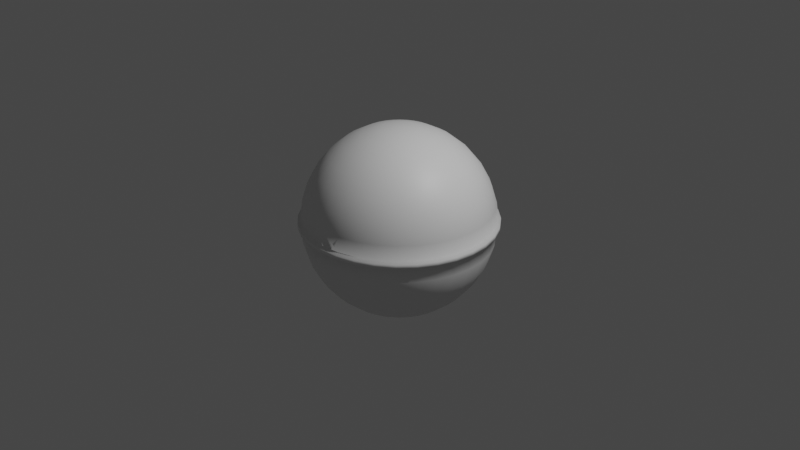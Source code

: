 # Source: bath-bomb.blend  (saved by Blender 3.1.7; exported with 4.5.12 LTS)
import bpy
from mathutils import Matrix  # noqa: F401  (used for matrix-valued properties, if any)

bpy.ops.wm.read_factory_settings(use_empty=True)
scene = bpy.context.scene
scene.name = 'Scene'

# ---- collections
col_collection = bpy.data.collections.new('Collection'); scene.collection.children.link(col_collection)

# ---- materials (node trees are filled in below, after node groups)
mat_bathbombmaterial = bpy.data.materials.new('bathBombMaterial')
mat_bathbombmaterial.use_transparent_shadow = False

# ---- material node trees
mat_bathbombmaterial.use_nodes = True; mat_bathbombmaterial.node_tree.nodes.clear()
_N = mat_bathbombmaterial.node_tree.nodes; _L = mat_bathbombmaterial.node_tree.links
n0 = _N.new('ShaderNodeBsdfPrincipled'); n0.name = 'Principled BSDF'; n0.location = (10, 300)
n0.distribution = 'GGX'
n0.subsurface_method = 'RANDOM_WALK_SKIN'
n0.inputs[3].default_value = 1.45
n0.inputs[27].default_value = (0.0, 0.0, 0.0, 1.0)
n0.inputs[28].default_value = 1.0
n1 = _N.new('ShaderNodeOutputMaterial'); n1.name = 'Material Output'; n1.location = (300, 300)
_L.new(n0.outputs[0], n1.inputs[0])
n1.is_active_output = True

# ---- world
world_world = bpy.data.worlds.new('World'); scene.world = world_world
world_world.use_nodes = True; world_world.node_tree.nodes.clear()
_N = world_world.node_tree.nodes; _L = world_world.node_tree.links
n0 = _N.new('ShaderNodeOutputWorld'); n0.name = 'World Output'; n0.location = (300, 300)
n1 = _N.new('ShaderNodeBackground'); n1.name = 'Background'; n1.location = (10, 300)
n1.inputs[0].default_value = (0.05088, 0.05088, 0.05088, 1.0)
_L.new(n1.outputs[0], n0.inputs[0])
n0.is_active_output = True
world_world.color = (0.05088, 0.05088, 0.05088)
world_world.use_sun_shadow = False
world_world.sun_shadow_jitter_overblur = 0.0

# ---- cameras
cam_camera = bpy.data.cameras.new('Camera')
cam_camera.clip_end = 100.0
cam_camera.ortho_scale = 7.314

# ---- lights
light_light = bpy.data.lights.new('Light', 'POINT')
light_light.transmission_factor = 0.0
light_light.energy = 1000.0
light_light.shadow_soft_size = 0.1
light_light.shadow_maximum_resolution = 0.006
light_light.use_absolute_resolution = True

# ---- meshes
me_sphere = bpy.data.meshes.new('Sphere')
me_sphere.from_pydata([(0.0, 0.1951, 0.9808), (0.0, 0.3827, 0.9239), (0.0, 0.5556, 0.8315), (0.0, 0.7071, 0.7071), (0.0, 0.8315, 0.5556), (0.0, 0.9239, 0.3827), (0.0, 0.9808, 0.1951), (0.0, 0.8315, -0.5556), (0.0, 0.7071, -0.7071), (0.0, 0.5556, -0.8315), (0.03806, 0.1913, 0.9808), (0.07466, 0.3753, 0.9239), (0.1084, 0.5449, 0.8315), (0.1379, 0.6935, 0.7071), (0.1622, 0.8155, 0.5556), (0.1802, 0.9061, 0.3827), (0.1913, 0.9619, 0.1951), (0.1913, 0.9619, -0.1951), (0.1802, 0.9061, -0.3827), (0.1622, 0.8155, -0.5556), (0.1379, 0.6935, -0.7071), (0.1084, 0.5449, -0.8315), (0.07466, 0.3753, -0.9239), (0.03806, 0.1913, -0.9808), (0.07466, 0.1802, 0.9808), (0.1464, 0.3536, 0.9239), (0.2126, 0.5133, 0.8315), (0.2706, 0.6533, 0.7071), (0.3182, 0.7682, 0.5556), (0.3536, 0.8536, 0.3827), (0.3753, 0.9061, 0.1951), (0.3753, 0.9061, -0.1951), (0.3536, 0.8536, -0.3827), (0.3182, 0.7682, -0.5556), (0.2706, 0.6533, -0.7071), (0.2126, 0.5133, -0.8315), (0.1464, 0.3536, -0.9239), (0.07466, 0.1802, -0.9808), (0.1084, 0.1622, 0.9808), (0.2126, 0.3182, 0.9239), (0.3087, 0.4619, 0.8315), (0.3928, 0.5879, 0.7071), (0.4619, 0.6913, 0.5556), (0.5133, 0.7682, 0.3827), (0.5449, 0.8155, 0.1951), (0.5449, 0.8155, -0.1951), (0.5133, 0.7682, -0.3827), (0.4619, 0.6913, -0.5556), (0.3928, 0.5879, -0.7071), (0.3087, 0.4619, -0.8315), (0.2126, 0.3182, -0.9239), (0.1084, 0.1622, -0.9808), (0.1379, 0.1379, 0.9808), (0.2706, 0.2706, 0.9239), (0.3928, 0.3928, 0.8315), (0.5, 0.5, 0.7071), (0.5879, 0.5879, 0.5556), (0.6533, 0.6533, 0.3827), (0.6935, 0.6935, 0.1951), (0.6935, 0.6935, -0.1951), (0.6533, 0.6533, -0.3827), (0.5879, 0.5879, -0.5556), (0.5, 0.5, -0.7071), (0.3928, 0.3928, -0.8315), (0.2706, 0.2706, -0.9239), (0.1379, 0.1379, -0.9808), (0.1622, 0.1084, 0.9808), (0.3182, 0.2126, 0.9239), (0.4619, 0.3087, 0.8315), (0.5879, 0.3928, 0.7071), (0.6913, 0.4619, 0.5556), (0.7682, 0.5133, 0.3827), (0.8155, 0.5449, 0.1951), (0.8155, 0.5449, -0.1951), (0.7682, 0.5133, -0.3827), (0.6913, 0.4619, -0.5556), (0.5879, 0.3928, -0.7071), (0.4619, 0.3087, -0.8315), (0.3182, 0.2126, -0.9239), (0.1622, 0.1084, -0.9808), (0.1802, 0.07466, 0.9808), (0.3536, 0.1464, 0.9239), (0.5133, 0.2126, 0.8315), (0.6533, 0.2706, 0.7071), (0.7682, 0.3182, 0.5556), (0.8536, 0.3536, 0.3827), (0.9061, 0.3753, 0.1951), (0.9061, 0.3753, -0.1951), (0.8536, 0.3536, -0.3827), (0.7682, 0.3182, -0.5556), (0.6533, 0.2706, -0.7071), (0.5133, 0.2126, -0.8315), (0.3536, 0.1464, -0.9239), (0.1802, 0.07466, -0.9808), (0.1913, 0.03806, 0.9808), (0.3753, 0.07466, 0.9239), (0.5449, 0.1084, 0.8315), (0.6935, 0.1379, 0.7071), (0.8155, 0.1622, 0.5556), (0.9061, 0.1802, 0.3827), (0.9619, 0.1913, 0.1951), (0.9619, 0.1913, -0.1951), (0.9061, 0.1802, -0.3827), (0.8155, 0.1622, -0.5556), (0.6935, 0.1379, -0.7071), (0.5449, 0.1084, -0.8315), (0.3753, 0.07466, -0.9239), (0.1913, 0.03806, -0.9808), (0.1951, -6.874e-08, 0.9808), (0.3827, -1.209e-07, 0.9239), (0.5556, -1.134e-07, 0.8315), (0.7071, -4.638e-08, 0.7071), (0.8315, -9.109e-08, 0.5556), (0.9239, -1.658e-08, 0.3827), (0.9808, -9.109e-08, 0.1951), (0.9808, -9.109e-08, -0.1951), (0.9239, -1.507e-07, -0.3827), (0.8315, -1.06e-07, -0.5556), (0.7071, -4.638e-08, -0.7071), (0.5556, -1.134e-07, -0.8315), (0.3827, -9.854e-08, -0.9239), (0.1951, -7.619e-08, -0.9808), (0.1913, -0.03806, 0.9808), (0.3753, -0.07466, 0.9239), (0.5449, -0.1084, 0.8315), (0.6935, -0.1379, 0.7071), (0.8155, -0.1622, 0.5556), (0.9061, -0.1802, 0.3827), (0.9619, -0.1913, 0.1951), (0.9619, -0.1913, -0.1951), (0.9061, -0.1802, -0.3827), (0.8155, -0.1622, -0.5556), (0.6935, -0.1379, -0.7071), (0.5449, -0.1084, -0.8315), (0.3753, -0.07466, -0.9239), (0.1913, -0.03806, -0.9808), (0.1802, -0.07466, 0.9808), (0.3536, -0.1464, 0.9239), (0.5133, -0.2126, 0.8315), (0.6533, -0.2706, 0.7071), (0.7682, -0.3182, 0.5556), (0.8536, -0.3536, 0.3827), (0.9061, -0.3753, 0.1951), (0.9061, -0.3753, -0.1951), (0.8536, -0.3536, -0.3827), (0.7682, -0.3182, -0.5556), (0.6533, -0.2706, -0.7071), (0.5133, -0.2126, -0.8315), (0.3536, -0.1464, -0.9239), (0.1802, -0.07466, -0.9808), (0.1622, -0.1084, 0.9808), (0.3182, -0.2126, 0.9239), (0.4619, -0.3087, 0.8315), (0.5879, -0.3928, 0.7071), (0.6913, -0.4619, 0.5556), (0.7682, -0.5133, 0.3827), (0.8155, -0.5449, 0.1951), (0.8155, -0.5449, -0.1951), (0.7682, -0.5133, -0.3827), (0.6913, -0.4619, -0.5556), (0.5879, -0.3928, -0.7071), (0.4619, -0.3087, -0.8315), (0.3182, -0.2126, -0.9239), (0.1622, -0.1084, -0.9808), (0.1379, -0.1379, 0.9808), (0.2706, -0.2706, 0.9239), (0.3928, -0.3928, 0.8315), (0.5, -0.5, 0.7071), (0.5879, -0.5879, 0.5556), (0.6533, -0.6533, 0.3827), (0.6935, -0.6935, 0.1951), (0.6935, -0.6935, -0.1951), (0.6533, -0.6533, -0.3827), (0.5879, -0.5879, -0.5556), (0.5, -0.5, -0.7071), (0.3928, -0.3928, -0.8315), (0.2706, -0.2706, -0.9239), (0.1379, -0.1379, -0.9808), (0.1084, -0.1622, 0.9808), (0.2126, -0.3182, 0.9239), (0.3087, -0.4619, 0.8315), (0.3928, -0.5879, 0.7071), (0.4619, -0.6913, 0.5556), (0.5133, -0.7682, 0.3827), (0.5449, -0.8155, 0.1951), (0.5449, -0.8155, -0.1951), (0.5133, -0.7682, -0.3827), (0.4619, -0.6913, -0.5556), (0.3928, -0.5879, -0.7071), (0.3087, -0.4619, -0.8315), (0.2126, -0.3182, -0.9239), (0.1084, -0.1622, -0.9808), (0.07466, -0.1802, 0.9808), (0.1464, -0.3536, 0.9239), (0.2126, -0.5133, 0.8315), (0.2706, -0.6533, 0.7071), (0.3182, -0.7682, 0.5556), (0.3536, -0.8536, 0.3827), (0.3753, -0.9061, 0.1951), (0.3753, -0.9061, -0.1951), (0.3536, -0.8536, -0.3827), (0.3182, -0.7682, -0.5556), (0.2706, -0.6533, -0.7071), (0.2126, -0.5133, -0.8315), (0.1464, -0.3536, -0.9239), (0.07466, -0.1802, -0.9808), (0.03806, -0.1913, 0.9808), (0.07466, -0.3753, 0.9239), (0.1084, -0.5449, 0.8315), (0.1379, -0.6935, 0.7071), (0.1622, -0.8155, 0.5556), (0.1802, -0.9061, 0.3827), (0.1913, -0.9619, 0.1951), (0.1913, -0.9619, -0.1951), (0.1802, -0.9061, -0.3827), (0.1622, -0.8155, -0.5556), (0.1379, -0.6935, -0.7071), (0.1084, -0.5449, -0.8315), (0.07466, -0.3753, -0.9239), (0.03806, -0.1913, -0.9808), (2.154e-09, -0.1951, 0.9808), (-2.765e-08, -0.3827, 0.9239), (-6.49e-08, -0.5556, 0.8315), (4.686e-08, -0.7071, 0.7071), (-1.275e-08, -0.8315, 0.5556), (1.706e-08, -0.9239, 0.3827), (-7.235e-08, -0.9808, 0.1951), (-7.235e-08, -0.9808, -0.1951), (-1.171e-07, -0.9239, -0.3827), (-4.255e-08, -0.8315, -0.5556), (4.686e-08, -0.7071, -0.7071), (-6.49e-08, -0.5556, -0.8315), (2.154e-09, -0.3827, -0.9239), (-1.571e-09, -0.1951, -0.9808), (-0.03806, -0.1913, 0.9808), (-0.07466, -0.3753, 0.9239), (-0.1084, -0.5449, 0.8315), (-0.1379, -0.6935, 0.7071), (-0.1622, -0.8155, 0.5556), (-0.1802, -0.9061, 0.3827), (-0.1913, -0.9619, 0.1951), (-0.1913, -0.9619, -0.1951), (-0.1802, -0.9061, -0.3827), (-0.1622, -0.8155, -0.5556), (-0.1379, -0.6935, -0.7071), (-0.1084, -0.5449, -0.8315), (-0.07466, -0.3753, -0.9239), (-0.03806, -0.1913, -0.9808), (-0.07466, -0.1802, 0.9808), (-0.1464, -0.3536, 0.9239), (-0.2126, -0.5133, 0.8315), (-0.2706, -0.6533, 0.7071), (-0.3182, -0.7682, 0.5556), (-0.3536, -0.8536, 0.3827), (-0.3753, -0.9061, 0.1951), (-0.3753, -0.9061, -0.1951), (-0.3536, -0.8536, -0.3827), (-0.3182, -0.7682, -0.5556), (-0.2706, -0.6533, -0.7071), (-0.2126, -0.5133, -0.8315), (-0.1464, -0.3536, -0.9239), (-0.07466, -0.1802, -0.9808), (-0.1084, -0.1622, 0.9808), (-0.2126, -0.3182, 0.9239), (-0.3087, -0.4619, 0.8315), (-0.3928, -0.5879, 0.7071), (-0.4619, -0.6913, 0.5556), (-0.5133, -0.7682, 0.3827), (-0.5449, -0.8155, 0.1951), (-0.5449, -0.8155, -0.1951), (-0.5133, -0.7682, -0.3827), (-0.4619, -0.6913, -0.5556), (-0.3928, -0.5879, -0.7071), (-0.3087, -0.4619, -0.8315), (-0.2126, -0.3182, -0.9239), (-0.1084, -0.1622, -0.9808), (-0.1379, -0.1379, 0.9808), (-0.2706, -0.2706, 0.9239), (-0.3928, -0.3928, 0.8315), (-0.5, -0.5, 0.7071), (-0.5879, -0.5879, 0.5556), (-0.6533, -0.6533, 0.3827), (-0.6935, -0.6935, 0.1951), (-0.6935, -0.6935, -0.1951), (-0.6533, -0.6533, -0.3827), (-0.5879, -0.5879, -0.5556), (-0.5, -0.5, -0.7071), (-0.3928, -0.3928, -0.8315), (-0.2706, -0.2706, -0.9239), (-0.1379, -0.1379, -0.9808), (-0.1622, -0.1084, 0.9808), (-0.3182, -0.2126, 0.9239), (-0.4619, -0.3087, 0.8315), (-0.5879, -0.3928, 0.7071), (-0.6913, -0.4619, 0.5556), (-0.7682, -0.5133, 0.3827), (-0.8155, -0.5449, 0.1951), (-0.8155, -0.5449, -0.1951), (-0.7682, -0.5133, -0.3827), (-0.6913, -0.4619, -0.5556), (-0.5879, -0.3928, -0.7071), (-0.4619, -0.3087, -0.8315), (-0.3182, -0.2126, -0.9239), (-0.1622, -0.1084, -0.9808), (-8.077e-08, -1.209e-07, 1.0), (-0.1802, -0.07466, 0.9808), (-0.3536, -0.1464, 0.9239), (-0.5133, -0.2126, 0.8315), (-0.6533, -0.2706, 0.7071), (-0.7682, -0.3182, 0.5556), (-0.8536, -0.3536, 0.3827), (-0.9061, -0.3753, 0.1951), (-0.9061, -0.3753, -0.1951), (-0.8536, -0.3536, -0.3827), (-0.7682, -0.3182, -0.5556), (-0.6533, -0.2706, -0.7071), (-0.5133, -0.2126, -0.8315), (-0.3536, -0.1464, -0.9239), (-0.1802, -0.07466, -0.9808), (-0.1913, -0.03806, 0.9808), (-0.3753, -0.07466, 0.9239), (-0.5449, -0.1084, 0.8315), (-0.6935, -0.1379, 0.7071), (-0.8155, -0.1622, 0.5556), (-0.9061, -0.1802, 0.3827), (-0.9619, -0.1913, 0.1951), (-0.9619, -0.1913, -0.1951), (-0.9061, -0.1802, -0.3827), (-0.8155, -0.1622, -0.5556), (-0.6935, -0.1379, -0.7071), (-0.5449, -0.1084, -0.8315), (-0.3753, -0.07466, -0.9239), (-0.1913, -0.03806, -0.9808), (-0.1951, -7.246e-08, 0.9808), (-0.3827, -4.638e-08, 0.9239), (-0.5556, 5.771e-09, 0.8315), (-0.7071, -9.109e-08, 0.7071), (-0.8315, -4.638e-08, 0.5556), (-0.9239, -1.68e-09, 0.3827), (-0.9808, 7.283e-08, 0.1951), (-0.9808, 7.283e-08, -0.1951), (-0.9239, 1.175e-07, -0.3827), (-0.8315, -3.148e-08, -0.5556), (-0.7071, -9.109e-08, -0.7071), (-0.5556, 5.771e-09, -0.8315), (-0.3827, -6.128e-08, -0.9239), (-0.1951, -6.874e-08, -0.9808), (-0.1913, 0.03806, 0.9808), (-0.3753, 0.07466, 0.9239), (-0.5449, 0.1084, 0.8315), (-0.6935, 0.1379, 0.7071), (-0.8155, 0.1622, 0.5556), (-0.9061, 0.1802, 0.3827), (-0.9619, 0.1913, 0.1951), (-0.9619, 0.1913, -0.1951), (-0.9061, 0.1802, -0.3827), (-0.8155, 0.1622, -0.5556), (-0.6935, 0.1379, -0.7071), (-0.5449, 0.1084, -0.8315), (-0.3753, 0.07466, -0.9239), (-0.1913, 0.03806, -0.9808), (-0.1802, 0.07466, 0.9808), (-0.3536, 0.1464, 0.9239), (-0.5133, 0.2126, 0.8315), (-0.6533, 0.2706, 0.7071), (-0.7682, 0.3182, 0.5556), (-0.8536, 0.3536, 0.3827), (-0.9061, 0.3753, 0.1951), (-0.9061, 0.3753, -0.1951), (-0.8536, 0.3536, -0.3827), (-0.7682, 0.3182, -0.5556), (-0.6533, 0.2706, -0.7071), (-0.5133, 0.2126, -0.8315), (-0.3536, 0.1464, -0.9239), (-0.1802, 0.07466, -0.9808), (-0.1622, 0.1084, 0.9808), (-0.3182, 0.2126, 0.9239), (-0.4619, 0.3087, 0.8315), (-0.5879, 0.3928, 0.7071), (-0.6913, 0.4619, 0.5556), (-0.7682, 0.5133, 0.3827), (-0.8155, 0.5449, 0.1951), (-0.8155, 0.5449, -0.1951), (-0.7682, 0.5133, -0.3827), (-0.6913, 0.4619, -0.5556), (-0.5879, 0.3928, -0.7071), (-0.4619, 0.3087, -0.8315), (-0.3182, 0.2126, -0.9239), (-0.1622, 0.1084, -0.9808), (-0.1379, 0.1379, 0.9808), (-0.2706, 0.2706, 0.9239), (-0.3928, 0.3928, 0.8315), (-0.5, 0.5, 0.7071), (-0.5879, 0.5879, 0.5556), (-0.6533, 0.6533, 0.3827), (-0.6935, 0.6935, 0.1951), (-0.6935, 0.6935, -0.1951), (-0.6533, 0.6533, -0.3827), (-0.5879, 0.5879, -0.5556), (-0.5, 0.5, -0.7071), (-0.3928, 0.3928, -0.8315), (-0.2706, 0.2706, -0.9239), (-0.1379, 0.1379, -0.9808), (-0.1084, 0.1622, 0.9808), (-0.2126, 0.3182, 0.9239), (-0.3087, 0.4619, 0.8315), (-0.3928, 0.5879, 0.7071), (-0.4619, 0.6913, 0.5556), (-0.5133, 0.7682, 0.3827), (-0.5449, 0.8155, 0.1951), (-0.5449, 0.8155, -0.1951), (-0.5133, 0.7682, -0.3827), (-0.4619, 0.6913, -0.5556), (-0.3928, 0.5879, -0.7071), (-0.3087, 0.4619, -0.8315), (-0.2126, 0.3182, -0.9239), (-0.1084, 0.1622, -0.9808), (-0.07466, 0.1802, 0.9808), (-0.1464, 0.3536, 0.9239), (-0.2126, 0.5133, 0.8315), (-0.2706, 0.6533, 0.7071), (-0.3182, 0.7682, 0.5556), (-0.3536, 0.8536, 0.3827), (-0.3753, 0.9061, 0.1951), (-0.3753, 0.9061, -0.1951), (-0.3536, 0.8536, -0.3827), (-0.3182, 0.7682, -0.5556), (-0.2706, 0.6533, -0.7071), (-0.2126, 0.5133, -0.8315), (-0.1464, 0.3536, -0.9239), (-0.07466, 0.1802, -0.9808), (-0.03806, 0.1913, 0.9808), (-0.07466, 0.3753, 0.9239), (-0.1084, 0.5449, 0.8315), (-0.1379, 0.6935, 0.7071), (-0.1622, 0.8155, 0.5556), (-0.1802, 0.9061, 0.3827), (-0.1913, 0.9619, 0.1951), (-0.1913, 0.9619, -0.1951), (-0.1802, 0.9061, -0.3827), (-0.1622, 0.8155, -0.5556), (-0.1379, 0.6935, -0.7071), (-0.1084, 0.5449, -0.8315), (-0.07466, 0.3753, -0.9239), (-0.03806, 0.1913, -0.9808), (2.257e-07, 0.9808, -0.1951), (1.959e-07, 0.9239, -0.3827), (6.921e-08, 0.3827, -0.9239), (2.823e-08, 0.1951, -0.9808), (0.0, -8.742e-08, -1.0), (0.1943, 0.977, -0.0433), (0.1943, 0.977, 0.0433), (0.3812, 0.9203, 0.0433), (0.3812, 0.9203, -0.0433), (0.5534, 0.8283, 0.0433), (0.5534, 0.8283, -0.0433), (0.7044, 0.7044, 0.0433), (0.7044, 0.7044, -0.0433), (0.8283, 0.5534, 0.0433), (0.8283, 0.5534, -0.0433), (0.9203, 0.3812, 0.0433), (0.9203, 0.3812, -0.0433), (0.977, 0.1943, 0.0433), (0.977, 0.1943, -0.0433), (0.9961, -1.507e-07, 0.0433), (0.9961, -1.507e-07, -0.0433), (0.977, -0.1943, 0.0433), (0.977, -0.1943, -0.0433), (0.9203, -0.3812, 0.0433), (0.9203, -0.3812, -0.0433), (0.8283, -0.5534, 0.0433), (0.8283, -0.5534, -0.0433), (0.7044, -0.7044, 0.0433), (0.7044, -0.7044, -0.0433), (0.5534, -0.8283, 0.0433), (0.5534, -0.8283, -0.0433), (0.3812, -0.9203, 0.0433), (0.3812, -0.9203, -0.0433), (0.1943, -0.977, 0.0433), (0.1943, -0.977, -0.0433), (-2.273e-07, -0.9961, 0.0433), (-2.273e-07, -0.9961, -0.0433), (-0.1943, -0.977, 0.0433), (-0.1943, -0.977, -0.0433), (-0.3812, -0.9203, 0.0433), (-0.3812, -0.9203, -0.0433), (-0.5534, -0.8283, 0.0433), (-0.5534, -0.8283, -0.0433), (-0.7044, -0.7044, 0.0433), (-0.7044, -0.7044, -0.0433), (-0.8283, -0.5534, 0.0433), (-0.8283, -0.5534, -0.0433), (-0.9203, -0.3812, 0.0433), (-0.9203, -0.3812, -0.0433), (-0.977, -0.1943, 0.0433), (-0.977, -0.1943, -0.0433), (-0.9961, 3.231e-07, 0.0433), (-0.9961, 3.231e-07, -0.0433), (-0.977, 0.1943, 0.0433), (-0.977, 0.1943, -0.0433), (-0.9203, 0.3812, 0.0433), (-0.9203, 0.3812, -0.0433), (-0.8283, 0.5534, 0.0433), (-0.8283, 0.5534, -0.0433), (-0.7044, 0.7044, 0.0433), (-0.7044, 0.7044, -0.0433), (-0.5534, 0.8283, 0.0433), (-0.5534, 0.8283, -0.0433), (-0.3812, 0.9203, 0.0433), (-0.3812, 0.9203, -0.0433), (-0.1943, 0.977, 0.0433), (-0.1943, 0.977, -0.0433), (4.307e-07, 0.9961, 0.0433), (4.759e-07, 0.9961, -0.0433), (0.3936, 0.9501, 0.02302), (0.3936, 0.9501, -0.02302), (0.2006, 1.009, -0.02302), (0.2006, 1.009, 0.02302), (0.5714, 0.8551, 0.02302), (0.5714, 0.8551, -0.02302), (0.7272, 0.7272, 0.02302), (0.7272, 0.7272, -0.02302), (0.8551, 0.5714, 0.02302), (0.8551, 0.5714, -0.02302), (0.9501, 0.3936, 0.02302), (0.9501, 0.3936, -0.02302), (1.009, 0.2006, 0.02302), (1.009, 0.2006, -0.02302), (1.028, -1.575e-07, 0.02302), (1.028, -1.575e-07, -0.02302), (1.009, -0.2006, 0.02302), (1.009, -0.2006, -0.02302), (0.9501, -0.3936, 0.02302), (0.9501, -0.3936, -0.02302), (0.8551, -0.5714, 0.02302), (0.8551, -0.5714, -0.02302), (0.7272, -0.7272, 0.02302), (0.7272, -0.7272, -0.02302), (0.5714, -0.8551, 0.02302), (0.5714, -0.8551, -0.02302), (0.3936, -0.9501, 0.02302), (0.3936, -0.9501, -0.02302), (0.2006, -1.009, 0.02302), (0.2006, -1.009, -0.02302), (-2.401e-07, -1.028, 0.02302), (-2.401e-07, -1.028, -0.02302), (-0.2006, -1.009, 0.02302), (-0.2006, -1.009, -0.02302), (-0.3936, -0.9501, 0.02302), (-0.3936, -0.9501, -0.02302), (-0.5714, -0.8551, 0.02302), (-0.5714, -0.8551, -0.02302), (-0.7272, -0.7272, 0.02302), (-0.7272, -0.7272, -0.02302), (-0.8551, -0.5714, 0.02302), (-0.8551, -0.5714, -0.02302), (-0.9501, -0.3936, 0.02302), (-0.9501, -0.3936, -0.02302), (-1.009, -0.2006, 0.02302), (-1.009, -0.2006, -0.02302), (-1.028, 3.315e-07, 0.02302), (-1.028, 3.315e-07, -0.02302), (-1.009, 0.2006, 0.02302), (-1.009, 0.2006, -0.02302), (-0.9501, 0.3936, 0.02302), (-0.9501, 0.3936, -0.02302), (-0.8551, 0.5714, 0.02302), (-0.8551, 0.5714, -0.02302), (-0.7272, 0.7272, 0.02302), (-0.7272, 0.7272, -0.02302), (-0.5714, 0.8551, 0.02302), (-0.5714, 0.8551, -0.02302), (-0.3936, 0.9501, 0.02302), (-0.3936, 0.9501, -0.02302), (-0.2006, 1.009, 0.02302), (-0.2006, 1.009, -0.02302), (4.391e-07, 1.028, 0.02302), (4.858e-07, 1.028, -0.02302)], [], [(17, 450, 453, 31), (1, 0, 10, 11), (446, 445, 17, 18), (2, 1, 11, 12), (7, 446, 18, 19), (3, 2, 12, 13), (8, 7, 19, 20), (4, 3, 13, 14), (9, 8, 20, 21), (5, 4, 14, 15), (447, 9, 21, 22), (6, 5, 15, 16), (448, 447, 22, 23), (452, 30, 44, 454), (0, 304, 10), (449, 448, 23), (445, 513, 450, 17), (10, 304, 24), (449, 23, 37), (512, 6, 16, 451), (11, 10, 24, 25), (18, 17, 31, 32), (12, 11, 25, 26), (19, 18, 32, 33), (13, 12, 26, 27), (20, 19, 33, 34), (14, 13, 27, 28), (21, 20, 34, 35), (15, 14, 28, 29), (22, 21, 35, 36), (16, 15, 29, 30), (23, 22, 36, 37), (34, 33, 47, 48), (28, 27, 41, 42), (35, 34, 48, 49), (29, 28, 42, 43), (36, 35, 49, 50), (30, 29, 43, 44), (37, 36, 50, 51), (31, 453, 455, 45), (24, 304, 38), (449, 37, 51), (454, 44, 58, 456), (25, 24, 38, 39), (32, 31, 45, 46), (26, 25, 39, 40), (33, 32, 46, 47), (27, 26, 40, 41), (38, 304, 52), (449, 51, 65), (456, 58, 72, 458), (39, 38, 52, 53), (46, 45, 59, 60), (40, 39, 53, 54), (47, 46, 60, 61), (41, 40, 54, 55), (48, 47, 61, 62), (42, 41, 55, 56), (49, 48, 62, 63), (43, 42, 56, 57), (50, 49, 63, 64), (44, 43, 57, 58), (51, 50, 64, 65), (45, 455, 457, 59), (56, 55, 69, 70), (63, 62, 76, 77), (57, 56, 70, 71), (64, 63, 77, 78), (58, 57, 71, 72), (65, 64, 78, 79), (59, 457, 459, 73), (52, 304, 66), (449, 65, 79), (458, 72, 86, 460), (53, 52, 66, 67), (60, 59, 73, 74), (54, 53, 67, 68), (61, 60, 74, 75), (55, 54, 68, 69), (62, 61, 75, 76), (460, 86, 100, 462), (67, 66, 80, 81), (74, 73, 87, 88), (68, 67, 81, 82), (75, 74, 88, 89), (69, 68, 82, 83), (76, 75, 89, 90), (70, 69, 83, 84), (77, 76, 90, 91), (71, 70, 84, 85), (78, 77, 91, 92), (72, 71, 85, 86), (79, 78, 92, 93), (73, 459, 461, 87), (66, 304, 80), (449, 79, 93), (91, 90, 104, 105), (85, 84, 98, 99), (92, 91, 105, 106), (86, 85, 99, 100), (93, 92, 106, 107), (87, 461, 463, 101), (80, 304, 94), (449, 93, 107), (462, 100, 114, 464), (81, 80, 94, 95), (88, 87, 101, 102), (82, 81, 95, 96), (89, 88, 102, 103), (83, 82, 96, 97), (90, 89, 103, 104), (84, 83, 97, 98), (102, 101, 115, 116), (96, 95, 109, 110), (103, 102, 116, 117), (97, 96, 110, 111), (104, 103, 117, 118), (98, 97, 111, 112), (105, 104, 118, 119), (99, 98, 112, 113), (106, 105, 119, 120), (100, 99, 113, 114), (107, 106, 120, 121), (101, 463, 465, 115), (94, 304, 108), (449, 107, 121), (464, 114, 128, 466), (95, 94, 108, 109), (120, 119, 133, 134), (114, 113, 127, 128), (121, 120, 134, 135), (115, 465, 467, 129), (108, 304, 122), (449, 121, 135), (466, 128, 142, 468), (109, 108, 122, 123), (116, 115, 129, 130), (110, 109, 123, 124), (117, 116, 130, 131), (111, 110, 124, 125), (118, 117, 131, 132), (112, 111, 125, 126), (119, 118, 132, 133), (113, 112, 126, 127), (124, 123, 137, 138), (131, 130, 144, 145), (125, 124, 138, 139), (132, 131, 145, 146), (126, 125, 139, 140), (133, 132, 146, 147), (127, 126, 140, 141), (134, 133, 147, 148), (128, 127, 141, 142), (135, 134, 148, 149), (129, 467, 469, 143), (122, 304, 136), (449, 135, 149), (468, 142, 156, 470), (123, 122, 136, 137), (130, 129, 143, 144), (142, 141, 155, 156), (149, 148, 162, 163), (143, 469, 471, 157), (136, 304, 150), (449, 149, 163), (470, 156, 170, 472), (137, 136, 150, 151), (144, 143, 157, 158), (138, 137, 151, 152), (145, 144, 158, 159), (139, 138, 152, 153), (146, 145, 159, 160), (140, 139, 153, 154), (147, 146, 160, 161), (141, 140, 154, 155), (148, 147, 161, 162), (159, 158, 172, 173), (153, 152, 166, 167), (160, 159, 173, 174), (154, 153, 167, 168), (161, 160, 174, 175), (155, 154, 168, 169), (162, 161, 175, 176), (156, 155, 169, 170), (163, 162, 176, 177), (157, 471, 473, 171), (150, 304, 164), (449, 163, 177), (472, 170, 184, 474), (151, 150, 164, 165), (158, 157, 171, 172), (152, 151, 165, 166), (177, 176, 190, 191), (171, 473, 475, 185), (164, 304, 178), (449, 177, 191), (474, 184, 198, 476), (165, 164, 178, 179), (172, 171, 185, 186), (166, 165, 179, 180), (173, 172, 186, 187), (167, 166, 180, 181), (174, 173, 187, 188), (168, 167, 181, 182), (175, 174, 188, 189), (169, 168, 182, 183), (176, 175, 189, 190), (170, 169, 183, 184), (181, 180, 194, 195), (188, 187, 201, 202), (182, 181, 195, 196), (189, 188, 202, 203), (183, 182, 196, 197), (190, 189, 203, 204), (184, 183, 197, 198), (191, 190, 204, 205), (185, 475, 477, 199), (178, 304, 192), (449, 191, 205), (476, 198, 212, 478), (179, 178, 192, 193), (186, 185, 199, 200), (180, 179, 193, 194), (187, 186, 200, 201), (199, 477, 479, 213), (192, 304, 206), (449, 205, 219), (478, 212, 226, 480), (193, 192, 206, 207), (200, 199, 213, 214), (194, 193, 207, 208), (201, 200, 214, 215), (195, 194, 208, 209), (202, 201, 215, 216), (196, 195, 209, 210), (203, 202, 216, 217), (197, 196, 210, 211), (204, 203, 217, 218), (198, 197, 211, 212), (205, 204, 218, 219), (216, 215, 229, 230), (210, 209, 223, 224), (217, 216, 230, 231), (211, 210, 224, 225), (218, 217, 231, 232), (212, 211, 225, 226), (219, 218, 232, 233), (213, 479, 481, 227), (206, 304, 220), (449, 219, 233), (480, 226, 240, 482), (207, 206, 220, 221), (214, 213, 227, 228), (208, 207, 221, 222), (215, 214, 228, 229), (209, 208, 222, 223), (449, 233, 247), (482, 240, 254, 484), (221, 220, 234, 235), (228, 227, 241, 242), (222, 221, 235, 236), (229, 228, 242, 243), (223, 222, 236, 237), (230, 229, 243, 244), (224, 223, 237, 238), (231, 230, 244, 245), (225, 224, 238, 239), (232, 231, 245, 246), (226, 225, 239, 240), (233, 232, 246, 247), (227, 481, 483, 241), (220, 304, 234), (245, 244, 258, 259), (239, 238, 252, 253), (246, 245, 259, 260), (240, 239, 253, 254), (247, 246, 260, 261), (241, 483, 485, 255), (234, 304, 248), (449, 247, 261), (484, 254, 268, 486), (235, 234, 248, 249), (242, 241, 255, 256), (236, 235, 249, 250), (243, 242, 256, 257), (237, 236, 250, 251), (244, 243, 257, 258), (238, 237, 251, 252), (249, 248, 262, 263), (256, 255, 269, 270), (250, 249, 263, 264), (257, 256, 270, 271), (251, 250, 264, 265), (258, 257, 271, 272), (252, 251, 265, 266), (259, 258, 272, 273), (253, 252, 266, 267), (260, 259, 273, 274), (254, 253, 267, 268), (261, 260, 274, 275), (255, 485, 487, 269), (248, 304, 262), (449, 261, 275), (486, 268, 282, 488), (267, 266, 280, 281), (274, 273, 287, 288), (268, 267, 281, 282), (275, 274, 288, 289), (269, 487, 489, 283), (262, 304, 276), (449, 275, 289), (488, 282, 296, 490), (263, 262, 276, 277), (270, 269, 283, 284), (264, 263, 277, 278), (271, 270, 284, 285), (265, 264, 278, 279), (272, 271, 285, 286), (266, 265, 279, 280), (273, 272, 286, 287), (284, 283, 297, 298), (278, 277, 291, 292), (285, 284, 298, 299), (279, 278, 292, 293), (286, 285, 299, 300), (280, 279, 293, 294), (287, 286, 300, 301), (281, 280, 294, 295), (288, 287, 301, 302), (282, 281, 295, 296), (289, 288, 302, 303), (283, 489, 491, 297), (276, 304, 290), (449, 289, 303), (490, 296, 311, 492), (277, 276, 290, 291), (302, 301, 316, 317), (296, 295, 310, 311), (303, 302, 317, 318), (297, 491, 493, 312), (290, 304, 305), (449, 303, 318), (492, 311, 325, 494), (291, 290, 305, 306), (298, 297, 312, 313), (292, 291, 306, 307), (299, 298, 313, 314), (293, 292, 307, 308), (300, 299, 314, 315), (294, 293, 308, 309), (301, 300, 315, 316), (295, 294, 309, 310), (307, 306, 320, 321), (314, 313, 327, 328), (308, 307, 321, 322), (315, 314, 328, 329), (309, 308, 322, 323), (316, 315, 329, 330), (310, 309, 323, 324), (317, 316, 330, 331), (311, 310, 324, 325), (318, 317, 331, 332), (312, 493, 495, 326), (305, 304, 319), (449, 318, 332), (494, 325, 339, 496), (306, 305, 319, 320), (313, 312, 326, 327), (325, 324, 338, 339), (332, 331, 345, 346), (326, 495, 497, 340), (319, 304, 333), (449, 332, 346), (496, 339, 353, 498), (320, 319, 333, 334), (327, 326, 340, 341), (321, 320, 334, 335), (328, 327, 341, 342), (322, 321, 335, 336), (329, 328, 342, 343), (323, 322, 336, 337), (330, 329, 343, 344), (324, 323, 337, 338), (331, 330, 344, 345), (342, 341, 355, 356), (336, 335, 349, 350), (343, 342, 356, 357), (337, 336, 350, 351), (344, 343, 357, 358), (338, 337, 351, 352), (345, 344, 358, 359), (339, 338, 352, 353), (346, 345, 359, 360), (340, 497, 499, 354), (333, 304, 347), (449, 346, 360), (498, 353, 367, 500), (334, 333, 347, 348), (341, 340, 354, 355), (335, 334, 348, 349), (360, 359, 373, 374), (354, 499, 501, 368), (347, 304, 361), (449, 360, 374), (500, 367, 381, 502), (348, 347, 361, 362), (355, 354, 368, 369), (349, 348, 362, 363), (356, 355, 369, 370), (350, 349, 363, 364), (357, 356, 370, 371), (351, 350, 364, 365), (358, 357, 371, 372), (352, 351, 365, 366), (359, 358, 372, 373), (353, 352, 366, 367), (371, 370, 384, 385), (365, 364, 378, 379), (372, 371, 385, 386), (366, 365, 379, 380), (373, 372, 386, 387), (367, 366, 380, 381), (374, 373, 387, 388), (368, 501, 503, 382), (361, 304, 375), (449, 374, 388), (502, 381, 395, 504), (362, 361, 375, 376), (369, 368, 382, 383), (363, 362, 376, 377), (370, 369, 383, 384), (364, 363, 377, 378), (375, 304, 389), (449, 388, 402), (504, 395, 409, 506), (376, 375, 389, 390), (383, 382, 396, 397), (377, 376, 390, 391), (384, 383, 397, 398), (378, 377, 391, 392), (385, 384, 398, 399), (379, 378, 392, 393), (386, 385, 399, 400), (380, 379, 393, 394), (387, 386, 400, 401), (381, 380, 394, 395), (388, 387, 401, 402), (382, 503, 505, 396), (393, 392, 406, 407), (400, 399, 413, 414), (394, 393, 407, 408), (401, 400, 414, 415), (395, 394, 408, 409), (402, 401, 415, 416), (396, 505, 507, 410), (389, 304, 403), (449, 402, 416), (506, 409, 423, 508), (390, 389, 403, 404), (397, 396, 410, 411), (391, 390, 404, 405), (398, 397, 411, 412), (392, 391, 405, 406), (399, 398, 412, 413), (508, 423, 437, 510), (404, 403, 417, 418), (411, 410, 424, 425), (405, 404, 418, 419), (412, 411, 425, 426), (406, 405, 419, 420), (413, 412, 426, 427), (407, 406, 420, 421), (414, 413, 427, 428), (408, 407, 421, 422), (415, 414, 428, 429), (409, 408, 422, 423), (416, 415, 429, 430), (410, 507, 509, 424), (403, 304, 417), (449, 416, 430), (428, 427, 441, 442), (422, 421, 435, 436), (429, 428, 442, 443), (423, 422, 436, 437), (430, 429, 443, 444), (424, 509, 511, 438), (417, 304, 431), (449, 430, 444), (510, 437, 6, 512), (418, 417, 431, 432), (425, 424, 438, 439), (419, 418, 432, 433), (426, 425, 439, 440), (420, 419, 433, 434), (427, 426, 440, 441), (421, 420, 434, 435), (432, 431, 0, 1), (439, 438, 445, 446), (433, 432, 1, 2), (440, 439, 446, 7), (434, 433, 2, 3), (441, 440, 7, 8), (435, 434, 3, 4), (442, 441, 8, 9), (436, 435, 4, 5), (443, 442, 9, 447), (437, 436, 5, 6), (444, 443, 447, 448), (438, 511, 513, 445), (431, 304, 0), (449, 444, 448), (508, 510, 574, 572), (459, 457, 521, 523), (490, 492, 556, 554), (511, 509, 573, 575), (472, 474, 538, 536), (493, 491, 555, 557), (457, 455, 519, 521), (475, 473, 537, 539), (509, 507, 571, 573), (488, 490, 554, 552), (454, 456, 520, 518), (470, 472, 536, 534), (491, 489, 553, 555), (506, 508, 572, 570), (452, 454, 518, 514), (473, 471, 535, 537), (504, 506, 570, 568), (455, 453, 515, 519), (486, 488, 552, 550), (507, 505, 569, 571), (468, 470, 534, 532), (489, 487, 551, 553), (451, 452, 514, 517), (471, 469, 533, 535), (505, 503, 567, 569), (484, 486, 550, 548), (453, 450, 516, 515), (466, 468, 532, 530), (487, 485, 549, 551), (502, 504, 568, 566), (469, 467, 531, 533), (500, 502, 566, 564), (451, 16, 30, 452), (515, 516, 517, 514), (519, 515, 514, 518), (518, 520, 521, 519), (523, 521, 520, 522), (522, 524, 525, 523), (527, 525, 524, 526), (529, 527, 526, 528), (531, 529, 528, 530), (533, 531, 530, 532), (535, 533, 532, 534), (537, 535, 534, 536), (539, 537, 536, 538), (541, 539, 538, 540), (543, 541, 540, 542), (545, 543, 542, 544), (544, 546, 547, 545), (549, 547, 546, 548), (551, 549, 548, 550), (553, 551, 550, 552), (555, 553, 552, 554), (557, 555, 554, 556), (559, 557, 556, 558), (561, 559, 558, 560), (563, 561, 560, 562), (565, 563, 562, 564), (567, 565, 564, 566), (566, 568, 569, 567), (571, 569, 568, 570), (570, 572, 573, 571), (575, 573, 572, 574), (577, 575, 574, 576), (576, 517, 516, 577), (477, 475, 539, 541), (456, 458, 522, 520), (495, 493, 557, 559), (474, 476, 540, 538), (458, 460, 524, 522), (513, 511, 575, 577), (492, 494, 558, 556), (510, 512, 576, 574), (479, 477, 541, 543), (461, 459, 523, 525), (512, 451, 517, 576), (497, 495, 559, 561), (476, 478, 542, 540), (450, 513, 577, 516), (494, 496, 560, 558), (463, 461, 525, 527), (481, 479, 543, 545), (460, 462, 526, 524), (499, 497, 561, 563), (478, 480, 544, 542), (496, 498, 562, 560), (480, 482, 546, 544), (465, 463, 527, 529), (462, 464, 528, 526), (501, 499, 563, 565), (483, 481, 545, 547), (498, 500, 564, 562), (467, 465, 529, 531), (485, 483, 547, 549), (464, 466, 530, 528), (503, 501, 565, 567), (482, 484, 548, 546)])
me_sphere.polygons.foreach_set('use_smooth', [True] * 608)
_uv = me_sphere.uv_layers.new(name='UVMap')
_uv.uv.foreach_set('vector', [0.6274, 0.3991, 0.6567, 0.3991, 0.6567, 0.4369, 0.6274, 0.4369, 0.6476, 0.2618, 0.659, 0.2237, 0.6666, 0.2251, 0.6628, 0.2647, 0.5898, 0.3613, 0.6274, 0.3613, 0.6274, 0.3991, 0.5898, 0.3991, 0.6357, 0.3012, 0.6476, 0.2618, 0.6628, 0.2647, 0.6588, 0.3057, 0.5522, 0.3613, 0.5898, 0.3613, 0.5898, 0.3991, 0.5522, 0.3991, 0.6232, 0.343, 0.6357, 0.3012, 0.6588, 0.3057, 0.6546, 0.3491, 0.5146, 0.3613, 0.5522, 0.3613, 0.5522, 0.3991, 0.5146, 0.3991, 0.7846, 0.3613, 0.8222, 0.3613, 0.8222, 0.3991, 0.7846, 0.3991, 0.4039, 0.895, 0.4376, 0.9228, 0.4149, 0.9456, 0.3873, 0.9116, 0.747, 0.3613, 0.7846, 0.3613, 0.7846, 0.3991, 0.747, 0.3991, 0.3721, 0.8688, 0.4039, 0.895, 0.3873, 0.9116, 0.3612, 0.8797, 0.7094, 0.3613, 0.747, 0.3613, 0.747, 0.3991, 0.7094, 0.3991, 0.3413, 0.8436, 0.3721, 0.8688, 0.3612, 0.8797, 0.3359, 0.8491, 0.6801, 0.4369, 0.7094, 0.4369, 0.7094, 0.4746, 0.6801, 0.4746, 0.659, 0.2237, 0.6702, 0.186, 0.6666, 0.2251, 0.3109, 0.8189, 0.3413, 0.8436, 0.3359, 0.8491, 0.6274, 0.3613, 0.6567, 0.3613, 0.6567, 0.3991, 0.6274, 0.3991, 0.6666, 0.2251, 0.6702, 0.186, 0.6743, 0.2251, 0.3109, 0.8189, 0.3359, 0.8491, 0.3296, 0.8534, 0.6801, 0.3613, 0.7094, 0.3613, 0.7094, 0.3991, 0.6801, 0.3991, 0.6628, 0.2647, 0.6666, 0.2251, 0.6743, 0.2251, 0.6783, 0.2646, 0.5898, 0.3991, 0.6274, 0.3991, 0.6274, 0.4369, 0.5898, 0.4369, 0.6588, 0.3057, 0.6628, 0.2647, 0.6783, 0.2646, 0.6823, 0.3056, 0.5522, 0.3991, 0.5898, 0.3991, 0.5898, 0.4369, 0.5522, 0.4369, 0.6546, 0.3491, 0.6588, 0.3057, 0.6823, 0.3056, 0.6866, 0.349, 0.5146, 0.3991, 0.5522, 0.3991, 0.5522, 0.4369, 0.5146, 0.4369, 0.7846, 0.3991, 0.8222, 0.3991, 0.8222, 0.4369, 0.7846, 0.4369, 0.3873, 0.9116, 0.4149, 0.9456, 0.3882, 0.9634, 0.3677, 0.9247, 0.747, 0.3991, 0.7846, 0.3991, 0.7846, 0.4369, 0.747, 0.4369, 0.3612, 0.8797, 0.3873, 0.9116, 0.3677, 0.9247, 0.3483, 0.8884, 0.7094, 0.3991, 0.747, 0.3991, 0.747, 0.4369, 0.7094, 0.4369, 0.3359, 0.8491, 0.3612, 0.8797, 0.3483, 0.8884, 0.3296, 0.8534, 0.5146, 0.4369, 0.5522, 0.4369, 0.5522, 0.4746, 0.5146, 0.4746, 0.7846, 0.4369, 0.8222, 0.4369, 0.8222, 0.4746, 0.7846, 0.4746, 0.3677, 0.9247, 0.3882, 0.9634, 0.3585, 0.9757, 0.3459, 0.9338, 0.747, 0.4369, 0.7846, 0.4369, 0.7846, 0.4746, 0.747, 0.4746, 0.3483, 0.8884, 0.3677, 0.9247, 0.3459, 0.9338, 0.3341, 0.8944, 0.7094, 0.4369, 0.747, 0.4369, 0.747, 0.4746, 0.7094, 0.4746, 0.3296, 0.8534, 0.3483, 0.8884, 0.3341, 0.8944, 0.3225, 0.8564, 0.6274, 0.4369, 0.6567, 0.4369, 0.6567, 0.4746, 0.6274, 0.4746, 0.6743, 0.2251, 0.6702, 0.186, 0.6818, 0.2235, 0.3109, 0.8189, 0.3296, 0.8534, 0.3225, 0.8564, 0.6801, 0.4746, 0.7094, 0.4746, 0.7094, 0.5124, 0.6801, 0.5124, 0.6783, 0.2646, 0.6743, 0.2251, 0.6818, 0.2235, 0.6934, 0.2615, 0.5898, 0.4369, 0.6274, 0.4369, 0.6274, 0.4746, 0.5898, 0.4746, 0.6823, 0.3056, 0.6783, 0.2646, 0.6934, 0.2615, 0.7054, 0.3009, 0.5522, 0.4369, 0.5898, 0.4369, 0.5898, 0.4746, 0.5522, 0.4746, 0.6866, 0.349, 0.6823, 0.3056, 0.7054, 0.3009, 0.718, 0.3427, 0.6818, 0.2235, 0.6702, 0.186, 0.6889, 0.2206, 0.3109, 0.8189, 0.3225, 0.8564, 0.3149, 0.8579, 0.6801, 0.5124, 0.7094, 0.5124, 0.7094, 0.5501, 0.6801, 0.5501, 0.6934, 0.2615, 0.6818, 0.2235, 0.6889, 0.2206, 0.7077, 0.2555, 0.5898, 0.4746, 0.6274, 0.4746, 0.6274, 0.5124, 0.5898, 0.5124, 0.7054, 0.3009, 0.6934, 0.2615, 0.7077, 0.2555, 0.7271, 0.2918, 0.5522, 0.4746, 0.5898, 0.4746, 0.5898, 0.5124, 0.5522, 0.5124, 0.718, 0.3427, 0.7054, 0.3009, 0.7271, 0.2918, 0.7476, 0.3304, 0.5146, 0.4746, 0.5522, 0.4746, 0.5522, 0.5124, 0.5146, 0.5124, 0.7846, 0.4746, 0.8222, 0.4746, 0.8222, 0.5124, 0.7846, 0.5124, 0.3459, 0.9338, 0.3585, 0.9757, 0.327, 0.982, 0.3228, 0.9384, 0.747, 0.4746, 0.7846, 0.4746, 0.7846, 0.5124, 0.747, 0.5124, 0.3341, 0.8944, 0.3459, 0.9338, 0.3228, 0.9384, 0.3189, 0.8974, 0.7094, 0.4746, 0.747, 0.4746, 0.747, 0.5124, 0.7094, 0.5124, 0.3225, 0.8564, 0.3341, 0.8944, 0.3189, 0.8974, 0.3149, 0.8579, 0.6274, 0.4746, 0.6567, 0.4746, 0.6567, 0.5124, 0.6274, 0.5124, 0.7846, 0.5124, 0.8222, 0.5124, 0.8222, 0.5501, 0.7846, 0.5501, 0.3228, 0.9384, 0.327, 0.982, 0.2948, 0.982, 0.2993, 0.9385, 0.747, 0.5124, 0.7846, 0.5124, 0.7846, 0.5501, 0.747, 0.5501, 0.3189, 0.8974, 0.3228, 0.9384, 0.2993, 0.9385, 0.3034, 0.8975, 0.7094, 0.5124, 0.747, 0.5124, 0.747, 0.5501, 0.7094, 0.5501, 0.3149, 0.8579, 0.3189, 0.8974, 0.3034, 0.8975, 0.3072, 0.8579, 0.6274, 0.5124, 0.6567, 0.5124, 0.6567, 0.5501, 0.6274, 0.5501, 0.6889, 0.2206, 0.6702, 0.186, 0.6953, 0.2162, 0.3109, 0.8189, 0.3149, 0.8579, 0.3072, 0.8579, 0.6801, 0.5501, 0.7094, 0.5501, 0.7094, 0.5879, 0.6801, 0.5879, 0.7077, 0.2555, 0.6889, 0.2206, 0.6953, 0.2162, 0.7205, 0.2469, 0.5898, 0.5124, 0.6274, 0.5124, 0.6274, 0.5501, 0.5898, 0.5501, 0.7271, 0.2918, 0.7077, 0.2555, 0.7205, 0.2469, 0.7466, 0.2787, 0.5522, 0.5124, 0.5898, 0.5124, 0.5898, 0.5501, 0.5522, 0.5501, 0.7476, 0.3304, 0.7271, 0.2918, 0.7466, 0.2787, 0.7742, 0.3125, 0.5146, 0.5124, 0.5522, 0.5124, 0.5522, 0.5501, 0.5146, 0.5501, 0.6801, 0.5879, 0.7094, 0.5879, 0.7094, 0.6257, 0.6801, 0.6257, 0.7205, 0.2469, 0.6953, 0.2162, 0.7007, 0.2108, 0.7314, 0.2359, 0.5898, 0.5501, 0.6274, 0.5501, 0.6274, 0.5879, 0.5898, 0.5879, 0.7466, 0.2787, 0.7205, 0.2469, 0.7314, 0.2359, 0.7632, 0.262, 0.5522, 0.5501, 0.5898, 0.5501, 0.5898, 0.5879, 0.5522, 0.5879, 0.7742, 0.3125, 0.7466, 0.2787, 0.7632, 0.262, 0.7969, 0.2899, 0.5146, 0.5501, 0.5522, 0.5501, 0.5522, 0.5879, 0.5146, 0.5879, 0.7846, 0.5501, 0.8222, 0.5501, 0.8222, 0.5879, 0.7846, 0.5879, 0.2993, 0.9385, 0.2948, 0.982, 0.2633, 0.9757, 0.2762, 0.9339, 0.747, 0.5501, 0.7846, 0.5501, 0.7846, 0.5879, 0.747, 0.5879, 0.3034, 0.8975, 0.2993, 0.9385, 0.2762, 0.9339, 0.2882, 0.8945, 0.7094, 0.5501, 0.747, 0.5501, 0.747, 0.5879, 0.7094, 0.5879, 0.3072, 0.8579, 0.3034, 0.8975, 0.2882, 0.8945, 0.2997, 0.8565, 0.6274, 0.5501, 0.6567, 0.5501, 0.6567, 0.5879, 0.6274, 0.5879, 0.6953, 0.2162, 0.6702, 0.186, 0.7007, 0.2108, 0.3109, 0.8189, 0.3072, 0.8579, 0.2997, 0.8565, 0.2762, 0.9339, 0.2633, 0.9757, 0.2336, 0.9634, 0.2544, 0.9249, 0.747, 0.5879, 0.7846, 0.5879, 0.7846, 0.6257, 0.747, 0.6257, 0.2882, 0.8945, 0.2762, 0.9339, 0.2544, 0.9249, 0.2739, 0.8886, 0.7094, 0.5879, 0.747, 0.5879, 0.747, 0.6257, 0.7094, 0.6257, 0.2997, 0.8565, 0.2882, 0.8945, 0.2739, 0.8886, 0.2925, 0.8536, 0.6274, 0.5879, 0.6567, 0.5879, 0.6567, 0.6257, 0.6274, 0.6257, 0.7007, 0.2108, 0.6702, 0.186, 0.7049, 0.2044, 0.3109, 0.8189, 0.2997, 0.8565, 0.2925, 0.8536, 0.6801, 0.6257, 0.7094, 0.6257, 0.7094, 0.6634, 0.6801, 0.6634, 0.7314, 0.2359, 0.7007, 0.2108, 0.7049, 0.2044, 0.74, 0.223, 0.5898, 0.5879, 0.6274, 0.5879, 0.6274, 0.6257, 0.5898, 0.6257, 0.7632, 0.262, 0.7314, 0.2359, 0.74, 0.223, 0.7762, 0.2424, 0.5522, 0.5879, 0.5898, 0.5879, 0.5898, 0.6257, 0.5522, 0.6257, 0.7969, 0.2899, 0.7632, 0.262, 0.7762, 0.2424, 0.8147, 0.2632, 0.5146, 0.5879, 0.5522, 0.5879, 0.5522, 0.6257, 0.5146, 0.6257, 0.7846, 0.5879, 0.8222, 0.5879, 0.8222, 0.6257, 0.7846, 0.6257, 0.5898, 0.6257, 0.6274, 0.6257, 0.6274, 0.6634, 0.5898, 0.6634, 0.7762, 0.2424, 0.74, 0.223, 0.7458, 0.2087, 0.7852, 0.2207, 0.5522, 0.6257, 0.5898, 0.6257, 0.5898, 0.6634, 0.5522, 0.6634, 0.8147, 0.2632, 0.7762, 0.2424, 0.7852, 0.2207, 0.827, 0.2335, 0.5146, 0.6257, 0.5522, 0.6257, 0.5522, 0.6634, 0.5146, 0.6634, 0.7846, 0.6257, 0.8222, 0.6257, 0.8222, 0.6634, 0.7846, 0.6634, 0.2544, 0.9249, 0.2336, 0.9634, 0.2069, 0.9456, 0.2348, 0.9119, 0.747, 0.6257, 0.7846, 0.6257, 0.7846, 0.6634, 0.747, 0.6634, 0.2739, 0.8886, 0.2544, 0.9249, 0.2348, 0.9119, 0.261, 0.8801, 0.7094, 0.6257, 0.747, 0.6257, 0.747, 0.6634, 0.7094, 0.6634, 0.2925, 0.8536, 0.2739, 0.8886, 0.261, 0.8801, 0.2861, 0.8493, 0.6274, 0.6257, 0.6567, 0.6257, 0.6567, 0.6634, 0.6274, 0.6634, 0.7049, 0.2044, 0.6702, 0.186, 0.7078, 0.1972, 0.3109, 0.8189, 0.2925, 0.8536, 0.2861, 0.8493, 0.6801, 0.6634, 0.7094, 0.6634, 0.7094, 0.7012, 0.6801, 0.7012, 0.74, 0.223, 0.7049, 0.2044, 0.7078, 0.1972, 0.7458, 0.2087, 0.261, 0.8801, 0.2348, 0.9119, 0.2181, 0.8952, 0.25, 0.8692, 0.7094, 0.6634, 0.747, 0.6634, 0.747, 0.7012, 0.7094, 0.7012, 0.2861, 0.8493, 0.261, 0.8801, 0.25, 0.8692, 0.2807, 0.8439, 0.6274, 0.6634, 0.6567, 0.6634, 0.6567, 0.7012, 0.6274, 0.7012, 0.7078, 0.1972, 0.6702, 0.186, 0.7093, 0.1897, 0.3109, 0.8189, 0.2861, 0.8493, 0.2807, 0.8439, 0.6801, 0.7012, 0.7094, 0.7012, 0.7094, 0.7389, 0.6801, 0.7389, 0.7458, 0.2087, 0.7078, 0.1972, 0.7093, 0.1897, 0.7488, 0.1935, 0.5898, 0.6634, 0.6274, 0.6634, 0.6274, 0.7012, 0.5898, 0.7012, 0.7852, 0.2207, 0.7458, 0.2087, 0.7488, 0.1935, 0.7898, 0.1976, 0.5522, 0.6634, 0.5898, 0.6634, 0.5898, 0.7012, 0.5522, 0.7012, 0.827, 0.2335, 0.7852, 0.2207, 0.7898, 0.1976, 0.8332, 0.202, 0.5146, 0.6634, 0.5522, 0.6634, 0.5522, 0.7012, 0.5146, 0.7012, 0.7846, 0.6634, 0.8222, 0.6634, 0.8222, 0.7012, 0.7846, 0.7012, 0.2348, 0.9119, 0.2069, 0.9456, 0.1842, 0.9228, 0.2181, 0.8952, 0.747, 0.6634, 0.7846, 0.6634, 0.7846, 0.7012, 0.747, 0.7012, 0.7898, 0.1976, 0.7488, 0.1935, 0.7487, 0.178, 0.7897, 0.174, 0.5522, 0.7012, 0.5898, 0.7012, 0.5898, 0.7389, 0.5522, 0.7389, 0.8332, 0.202, 0.7898, 0.1976, 0.7897, 0.174, 0.8332, 0.1699, 0.5146, 0.7012, 0.5522, 0.7012, 0.5522, 0.7389, 0.5146, 0.7389, 0.7846, 0.7012, 0.8222, 0.7012, 0.8222, 0.7389, 0.7846, 0.7389, 0.2181, 0.8952, 0.1842, 0.9228, 0.1663, 0.8961, 0.205, 0.8757, 0.747, 0.7012, 0.7846, 0.7012, 0.7846, 0.7389, 0.747, 0.7389, 0.25, 0.8692, 0.2181, 0.8952, 0.205, 0.8757, 0.2414, 0.8563, 0.7094, 0.7012, 0.747, 0.7012, 0.747, 0.7389, 0.7094, 0.7389, 0.2807, 0.8439, 0.25, 0.8692, 0.2414, 0.8563, 0.2764, 0.8375, 0.6274, 0.7012, 0.6567, 0.7012, 0.6567, 0.7389, 0.6274, 0.7389, 0.7093, 0.1897, 0.6702, 0.186, 0.7092, 0.182, 0.3109, 0.8189, 0.2807, 0.8439, 0.2764, 0.8375, 0.6801, 0.7389, 0.7094, 0.7389, 0.7094, 0.7767, 0.6801, 0.7767, 0.7488, 0.1935, 0.7093, 0.1897, 0.7092, 0.182, 0.7487, 0.178, 0.5898, 0.7012, 0.6274, 0.7012, 0.6274, 0.7389, 0.5898, 0.7389, 0.7094, 0.7389, 0.747, 0.7389, 0.747, 0.7767, 0.7094, 0.7767, 0.2764, 0.8375, 0.2414, 0.8563, 0.2354, 0.842, 0.2734, 0.8304, 0.6274, 0.7389, 0.6567, 0.7389, 0.6567, 0.7767, 0.6274, 0.7767, 0.7092, 0.182, 0.6702, 0.186, 0.7077, 0.1745, 0.3109, 0.8189, 0.2764, 0.8375, 0.2734, 0.8304, 0.6801, 0.7767, 0.7094, 0.7767, 0.7094, 0.8145, 0.6801, 0.8145, 0.7487, 0.178, 0.7092, 0.182, 0.7077, 0.1745, 0.7457, 0.1628, 0.5898, 0.7389, 0.6274, 0.7389, 0.6274, 0.7767, 0.5898, 0.7767, 0.7897, 0.174, 0.7487, 0.178, 0.7457, 0.1628, 0.7851, 0.151, 0.5522, 0.7389, 0.5898, 0.7389, 0.5898, 0.7767, 0.5522, 0.7767, 0.8332, 0.1699, 0.7897, 0.174, 0.7851, 0.151, 0.827, 0.1384, 0.5146, 0.7389, 0.5522, 0.7389, 0.5522, 0.7767, 0.5146, 0.7767, 0.7846, 0.7389, 0.8222, 0.7389, 0.8222, 0.7767, 0.7846, 0.7767, 0.205, 0.8757, 0.1663, 0.8961, 0.154, 0.8664, 0.196, 0.8539, 0.747, 0.7389, 0.7846, 0.7389, 0.7846, 0.7767, 0.747, 0.7767, 0.2414, 0.8563, 0.205, 0.8757, 0.196, 0.8539, 0.2354, 0.842, 0.5522, 0.7767, 0.5898, 0.7767, 0.5898, 0.8145, 0.5522, 0.8145, 0.827, 0.1384, 0.7851, 0.151, 0.776, 0.1292, 0.8147, 0.1088, 0.5146, 0.7767, 0.5522, 0.7767, 0.5522, 0.8145, 0.5146, 0.8145, 0.7846, 0.7767, 0.8222, 0.7767, 0.8222, 0.8145, 0.7846, 0.8145, 0.196, 0.8539, 0.154, 0.8664, 0.1478, 0.8349, 0.1913, 0.8308, 0.747, 0.7767, 0.7846, 0.7767, 0.7846, 0.8145, 0.747, 0.8145, 0.2354, 0.842, 0.196, 0.8539, 0.1913, 0.8308, 0.2323, 0.8269, 0.7094, 0.7767, 0.747, 0.7767, 0.747, 0.8145, 0.7094, 0.8145, 0.2734, 0.8304, 0.2354, 0.842, 0.2323, 0.8269, 0.2718, 0.8229, 0.6274, 0.7767, 0.6567, 0.7767, 0.6567, 0.8145, 0.6274, 0.8145, 0.7077, 0.1745, 0.6702, 0.186, 0.7047, 0.1674, 0.3109, 0.8189, 0.2734, 0.8304, 0.2718, 0.8229, 0.6801, 0.8145, 0.7094, 0.8145, 0.7094, 0.8522, 0.6801, 0.8522, 0.7457, 0.1628, 0.7077, 0.1745, 0.7047, 0.1674, 0.7397, 0.1486, 0.5898, 0.7767, 0.6274, 0.7767, 0.6274, 0.8145, 0.5898, 0.8145, 0.7851, 0.151, 0.7457, 0.1628, 0.7397, 0.1486, 0.776, 0.1292, 0.2718, 0.8229, 0.2323, 0.8269, 0.2323, 0.8114, 0.2718, 0.8152, 0.6274, 0.8145, 0.6567, 0.8145, 0.6567, 0.8522, 0.6274, 0.8522, 0.7047, 0.1674, 0.6702, 0.186, 0.7004, 0.161, 0.3109, 0.8189, 0.2718, 0.8229, 0.2718, 0.8152, 0.6801, 0.8522, 0.7094, 0.8522, 0.7094, 0.89, 0.6801, 0.89, 0.7397, 0.1486, 0.7047, 0.1674, 0.7004, 0.161, 0.7311, 0.1357, 0.5898, 0.8145, 0.6274, 0.8145, 0.6274, 0.8522, 0.5898, 0.8522, 0.776, 0.1292, 0.7397, 0.1486, 0.7311, 0.1357, 0.7629, 0.1097, 0.5522, 0.8145, 0.5898, 0.8145, 0.5898, 0.8522, 0.5522, 0.8522, 0.8147, 0.1088, 0.776, 0.1292, 0.7629, 0.1097, 0.7969, 0.08205, 0.5146, 0.8145, 0.5522, 0.8145, 0.5522, 0.8522, 0.5146, 0.8522, 0.7846, 0.8145, 0.8222, 0.8145, 0.8222, 0.8522, 0.7846, 0.8522, 0.1913, 0.8308, 0.1478, 0.8349, 0.1478, 0.8028, 0.1913, 0.8073, 0.747, 0.8145, 0.7846, 0.8145, 0.7846, 0.8522, 0.747, 0.8522, 0.2323, 0.8269, 0.1913, 0.8308, 0.1913, 0.8073, 0.2323, 0.8114, 0.7094, 0.8145, 0.747, 0.8145, 0.747, 0.8522, 0.7094, 0.8522, 0.7969, 0.08205, 0.7629, 0.1097, 0.7462, 0.09303, 0.7741, 0.05933, 0.5146, 0.8522, 0.5522, 0.8522, 0.5522, 0.89, 0.5146, 0.89, 0.7846, 0.8522, 0.8222, 0.8522, 0.8222, 0.89, 0.7846, 0.89, 0.1913, 0.8073, 0.1478, 0.8028, 0.154, 0.7713, 0.1959, 0.7842, 0.747, 0.8522, 0.7846, 0.8522, 0.7846, 0.89, 0.747, 0.89, 0.2323, 0.8114, 0.1913, 0.8073, 0.1959, 0.7842, 0.2352, 0.7962, 0.7094, 0.8522, 0.747, 0.8522, 0.747, 0.89, 0.7094, 0.89, 0.2718, 0.8152, 0.2323, 0.8114, 0.2352, 0.7962, 0.2733, 0.8076, 0.6274, 0.8522, 0.6567, 0.8522, 0.6567, 0.89, 0.6274, 0.89, 0.7004, 0.161, 0.6702, 0.186, 0.6949, 0.1556, 0.3109, 0.8189, 0.2718, 0.8152, 0.2733, 0.8076, 0.6801, 0.89, 0.7094, 0.89, 0.7094, 0.9277, 0.6801, 0.9277, 0.7311, 0.1357, 0.7004, 0.161, 0.6949, 0.1556, 0.7201, 0.1248, 0.5898, 0.8522, 0.6274, 0.8522, 0.6274, 0.89, 0.5898, 0.89, 0.7629, 0.1097, 0.7311, 0.1357, 0.7201, 0.1248, 0.7462, 0.09303, 0.5522, 0.8522, 0.5898, 0.8522, 0.5898, 0.89, 0.5522, 0.89, 0.6274, 0.89, 0.6567, 0.89, 0.6567, 0.9277, 0.6274, 0.9277, 0.6949, 0.1556, 0.6702, 0.186, 0.6885, 0.1513, 0.3109, 0.8189, 0.2733, 0.8076, 0.2762, 0.8005, 0.6801, 0.9277, 0.7094, 0.9277, 0.7094, 0.9655, 0.6801, 0.9655, 0.7201, 0.1248, 0.6949, 0.1556, 0.6885, 0.1513, 0.7072, 0.1163, 0.5898, 0.89, 0.6274, 0.89, 0.6274, 0.9277, 0.5898, 0.9277, 0.7462, 0.09303, 0.7201, 0.1248, 0.7072, 0.1163, 0.7266, 0.07997, 0.5522, 0.89, 0.5898, 0.89, 0.5898, 0.9277, 0.5522, 0.9277, 0.7741, 0.05933, 0.7462, 0.09303, 0.7266, 0.07997, 0.7474, 0.04148, 0.5146, 0.89, 0.5522, 0.89, 0.5522, 0.9277, 0.5146, 0.9277, 0.7846, 0.89, 0.8222, 0.89, 0.8222, 0.9277, 0.7846, 0.9277, 0.1959, 0.7842, 0.154, 0.7713, 0.1663, 0.7416, 0.2048, 0.7624, 0.747, 0.89, 0.7846, 0.89, 0.7846, 0.9277, 0.747, 0.9277, 0.2352, 0.7962, 0.1959, 0.7842, 0.2048, 0.7624, 0.2411, 0.7819, 0.7094, 0.89, 0.747, 0.89, 0.747, 0.9277, 0.7094, 0.9277, 0.2733, 0.8076, 0.2352, 0.7962, 0.2411, 0.7819, 0.2762, 0.8005, 0.5146, 0.9277, 0.5522, 0.9277, 0.5522, 0.9655, 0.5146, 0.9655, 0.7846, 0.9277, 0.8222, 0.9277, 0.8222, 0.9655, 0.7846, 0.9655, 0.2048, 0.7624, 0.1663, 0.7416, 0.1842, 0.7149, 0.2179, 0.7428, 0.747, 0.9277, 0.7846, 0.9277, 0.7846, 0.9655, 0.747, 0.9655, 0.2411, 0.7819, 0.2048, 0.7624, 0.2179, 0.7428, 0.2497, 0.769, 0.7094, 0.9277, 0.747, 0.9277, 0.747, 0.9655, 0.7094, 0.9655, 0.2762, 0.8005, 0.2411, 0.7819, 0.2497, 0.769, 0.2804, 0.7941, 0.6274, 0.9277, 0.6567, 0.9277, 0.6567, 0.9655, 0.6274, 0.9655, 0.6885, 0.1513, 0.6702, 0.186, 0.6814, 0.1484, 0.3109, 0.8189, 0.2762, 0.8005, 0.2804, 0.7941, 0.3273, 0.03753, 0.3568, 0.03753, 0.3568, 0.07515, 0.3273, 0.07515, 0.7072, 0.1163, 0.6885, 0.1513, 0.6814, 0.1484, 0.6928, 0.1104, 0.5898, 0.9277, 0.6274, 0.9277, 0.6274, 0.9655, 0.5898, 0.9655, 0.7266, 0.07997, 0.7072, 0.1163, 0.6928, 0.1104, 0.7049, 0.07099, 0.5522, 0.9277, 0.5898, 0.9277, 0.5898, 0.9655, 0.5522, 0.9655, 0.7474, 0.04148, 0.7266, 0.07997, 0.7049, 0.07099, 0.7177, 0.02918, 0.3109, 0.8189, 0.2804, 0.7941, 0.2858, 0.7886, 0.3273, 0.07515, 0.3568, 0.07515, 0.3568, 0.1128, 0.3273, 0.1128, 0.6928, 0.1104, 0.6814, 0.1484, 0.6738, 0.147, 0.6777, 0.1074, 0.2363, 0.03753, 0.2742, 0.03753, 0.2742, 0.07515, 0.2363, 0.07515, 0.7049, 0.07099, 0.6928, 0.1104, 0.6777, 0.1074, 0.6818, 0.06644, 0.1984, 0.03753, 0.2363, 0.03753, 0.2363, 0.07515, 0.1984, 0.07515, 0.7177, 0.02918, 0.7049, 0.07099, 0.6818, 0.06644, 0.6862, 0.02291, 0.1606, 0.03753, 0.1984, 0.03753, 0.1984, 0.07515, 0.1606, 0.07515, 0.4326, 0.03753, 0.4705, 0.03753, 0.4705, 0.07515, 0.4326, 0.07515, 0.2179, 0.7428, 0.1842, 0.7149, 0.2069, 0.6922, 0.2345, 0.7261, 0.3947, 0.03753, 0.4326, 0.03753, 0.4326, 0.07515, 0.3947, 0.07515, 0.2497, 0.769, 0.2179, 0.7428, 0.2345, 0.7261, 0.2606, 0.758, 0.3568, 0.03753, 0.3947, 0.03753, 0.3947, 0.07515, 0.3568, 0.07515, 0.2804, 0.7941, 0.2497, 0.769, 0.2606, 0.758, 0.2858, 0.7886, 0.2742, 0.03753, 0.3037, 0.03753, 0.3037, 0.07515, 0.2742, 0.07515, 0.6814, 0.1484, 0.6702, 0.186, 0.6738, 0.147, 0.2345, 0.7261, 0.2069, 0.6922, 0.2336, 0.6743, 0.2541, 0.713, 0.3947, 0.07515, 0.4326, 0.07515, 0.4326, 0.1128, 0.3947, 0.1128, 0.2606, 0.758, 0.2345, 0.7261, 0.2541, 0.713, 0.2734, 0.7493, 0.3568, 0.07515, 0.3947, 0.07515, 0.3947, 0.1128, 0.3568, 0.1128, 0.2858, 0.7886, 0.2606, 0.758, 0.2734, 0.7493, 0.2922, 0.7843, 0.2742, 0.07515, 0.3037, 0.07515, 0.3037, 0.1128, 0.2742, 0.1128, 0.6738, 0.147, 0.6702, 0.186, 0.6662, 0.147, 0.3109, 0.8189, 0.2858, 0.7886, 0.2922, 0.7843, 0.3273, 0.1128, 0.3568, 0.1128, 0.3568, 0.1504, 0.3273, 0.1504, 0.6777, 0.1074, 0.6738, 0.147, 0.6662, 0.147, 0.6622, 0.1075, 0.2363, 0.07515, 0.2742, 0.07515, 0.2742, 0.1128, 0.2363, 0.1128, 0.6818, 0.06644, 0.6777, 0.1074, 0.6622, 0.1075, 0.6582, 0.06647, 0.1984, 0.07515, 0.2363, 0.07515, 0.2363, 0.1128, 0.1984, 0.1128, 0.6862, 0.02291, 0.6818, 0.06644, 0.6582, 0.06647, 0.6541, 0.0229, 0.1606, 0.07515, 0.1984, 0.07515, 0.1984, 0.1128, 0.1606, 0.1128, 0.4326, 0.07515, 0.4705, 0.07515, 0.4705, 0.1128, 0.4326, 0.1128, 0.6622, 0.1075, 0.6662, 0.147, 0.6586, 0.1485, 0.647, 0.1105, 0.2363, 0.1128, 0.2742, 0.1128, 0.2742, 0.1504, 0.2363, 0.1504, 0.6582, 0.06647, 0.6622, 0.1075, 0.647, 0.1105, 0.6351, 0.0711, 0.1984, 0.1128, 0.2363, 0.1128, 0.2363, 0.1504, 0.1984, 0.1504, 0.6541, 0.0229, 0.6582, 0.06647, 0.6351, 0.0711, 0.6226, 0.02917, 0.1606, 0.1128, 0.1984, 0.1128, 0.1984, 0.1504, 0.1606, 0.1504, 0.4326, 0.1128, 0.4705, 0.1128, 0.4705, 0.1504, 0.4326, 0.1504, 0.2541, 0.713, 0.2336, 0.6743, 0.2633, 0.662, 0.2758, 0.7039, 0.3947, 0.1128, 0.4326, 0.1128, 0.4326, 0.1504, 0.3947, 0.1504, 0.2734, 0.7493, 0.2541, 0.713, 0.2758, 0.7039, 0.2877, 0.7434, 0.3568, 0.1128, 0.3947, 0.1128, 0.3947, 0.1504, 0.3568, 0.1504, 0.2922, 0.7843, 0.2734, 0.7493, 0.2877, 0.7434, 0.2993, 0.7814, 0.2742, 0.1128, 0.3037, 0.1128, 0.3037, 0.1504, 0.2742, 0.1504, 0.6662, 0.147, 0.6702, 0.186, 0.6586, 0.1485, 0.3109, 0.8189, 0.2922, 0.7843, 0.2993, 0.7814, 0.3273, 0.1504, 0.3568, 0.1504, 0.3568, 0.188, 0.3273, 0.188, 0.3947, 0.1504, 0.4326, 0.1504, 0.4326, 0.188, 0.3947, 0.188, 0.2877, 0.7434, 0.2758, 0.7039, 0.2989, 0.6993, 0.3029, 0.7403, 0.3568, 0.1504, 0.3947, 0.1504, 0.3947, 0.188, 0.3568, 0.188, 0.2993, 0.7814, 0.2877, 0.7434, 0.3029, 0.7403, 0.3069, 0.7798, 0.2742, 0.1504, 0.3037, 0.1504, 0.3037, 0.188, 0.2742, 0.188, 0.6586, 0.1485, 0.6702, 0.186, 0.6515, 0.1515, 0.3109, 0.8189, 0.2993, 0.7814, 0.3069, 0.7798, 0.3273, 0.188, 0.3568, 0.188, 0.3568, 0.2256, 0.3273, 0.2256, 0.647, 0.1105, 0.6586, 0.1485, 0.6515, 0.1515, 0.6327, 0.1165, 0.2363, 0.1504, 0.2742, 0.1504, 0.2742, 0.188, 0.2363, 0.188, 0.6351, 0.0711, 0.647, 0.1105, 0.6327, 0.1165, 0.6133, 0.08016, 0.1984, 0.1504, 0.2363, 0.1504, 0.2363, 0.188, 0.1984, 0.188, 0.6226, 0.02917, 0.6351, 0.0711, 0.6133, 0.08016, 0.5929, 0.04147, 0.1606, 0.1504, 0.1984, 0.1504, 0.1984, 0.188, 0.1606, 0.188, 0.4326, 0.1504, 0.4705, 0.1504, 0.4705, 0.188, 0.4326, 0.188, 0.2758, 0.7039, 0.2633, 0.662, 0.2948, 0.6557, 0.2989, 0.6993, 0.2363, 0.188, 0.2742, 0.188, 0.2742, 0.2256, 0.2363, 0.2256, 0.6133, 0.08016, 0.6327, 0.1165, 0.6199, 0.1252, 0.5938, 0.09328, 0.1984, 0.188, 0.2363, 0.188, 0.2363, 0.2256, 0.1984, 0.2256, 0.5929, 0.04147, 0.6133, 0.08016, 0.5938, 0.09328, 0.5661, 0.05933, 0.1606, 0.188, 0.1984, 0.188, 0.1984, 0.2256, 0.1606, 0.2256, 0.4326, 0.188, 0.4705, 0.188, 0.4705, 0.2256, 0.4326, 0.2256, 0.2989, 0.6993, 0.2948, 0.6557, 0.327, 0.6557, 0.3225, 0.6993, 0.3947, 0.188, 0.4326, 0.188, 0.4326, 0.2256, 0.3947, 0.2256, 0.3029, 0.7403, 0.2989, 0.6993, 0.3225, 0.6993, 0.3184, 0.7402, 0.3568, 0.188, 0.3947, 0.188, 0.3947, 0.2256, 0.3568, 0.2256, 0.3069, 0.7798, 0.3029, 0.7403, 0.3184, 0.7402, 0.3146, 0.7798, 0.2742, 0.188, 0.3037, 0.188, 0.3037, 0.2256, 0.2742, 0.2256, 0.6515, 0.1515, 0.6702, 0.186, 0.6451, 0.1558, 0.3109, 0.8189, 0.3069, 0.7798, 0.3146, 0.7798, 0.3273, 0.2256, 0.3568, 0.2256, 0.3568, 0.2632, 0.3273, 0.2632, 0.6327, 0.1165, 0.6515, 0.1515, 0.6451, 0.1558, 0.6199, 0.1252, 0.3184, 0.7402, 0.3225, 0.6993, 0.3456, 0.7038, 0.3336, 0.7432, 0.3568, 0.2256, 0.3947, 0.2256, 0.3947, 0.2632, 0.3568, 0.2632, 0.3146, 0.7798, 0.3184, 0.7402, 0.3336, 0.7432, 0.3221, 0.7813, 0.2742, 0.2256, 0.3037, 0.2256, 0.3037, 0.2632, 0.2742, 0.2632, 0.6451, 0.1558, 0.6702, 0.186, 0.6397, 0.1613, 0.3109, 0.8189, 0.3146, 0.7798, 0.3221, 0.7813, 0.3273, 0.2632, 0.3568, 0.2632, 0.3568, 0.3008, 0.3273, 0.3008, 0.6199, 0.1252, 0.6451, 0.1558, 0.6397, 0.1613, 0.609, 0.1362, 0.2363, 0.2256, 0.2742, 0.2256, 0.2742, 0.2632, 0.2363, 0.2632, 0.5938, 0.09328, 0.6199, 0.1252, 0.609, 0.1362, 0.5771, 0.11, 0.1984, 0.2256, 0.2363, 0.2256, 0.2363, 0.2632, 0.1984, 0.2632, 0.5661, 0.05933, 0.5938, 0.09328, 0.5771, 0.11, 0.5434, 0.08206, 0.1606, 0.2256, 0.1984, 0.2256, 0.1984, 0.2632, 0.1606, 0.2632, 0.4326, 0.2256, 0.4705, 0.2256, 0.4705, 0.2632, 0.4326, 0.2632, 0.3225, 0.6993, 0.327, 0.6557, 0.3585, 0.662, 0.3456, 0.7038, 0.3947, 0.2256, 0.4326, 0.2256, 0.4326, 0.2632, 0.3947, 0.2632, 0.5771, 0.11, 0.609, 0.1362, 0.6004, 0.1491, 0.5641, 0.1296, 0.1984, 0.2632, 0.2363, 0.2632, 0.2363, 0.3008, 0.1984, 0.3008, 0.5434, 0.08206, 0.5771, 0.11, 0.5641, 0.1296, 0.5255, 0.1088, 0.1606, 0.2632, 0.1984, 0.2632, 0.1984, 0.3008, 0.1606, 0.3008, 0.4326, 0.2632, 0.4705, 0.2632, 0.4705, 0.3008, 0.4326, 0.3008, 0.3456, 0.7038, 0.3585, 0.662, 0.3882, 0.6743, 0.3674, 0.7128, 0.3947, 0.2632, 0.4326, 0.2632, 0.4326, 0.3008, 0.3947, 0.3008, 0.3336, 0.7432, 0.3456, 0.7038, 0.3674, 0.7128, 0.3479, 0.7491, 0.3568, 0.2632, 0.3947, 0.2632, 0.3947, 0.3008, 0.3568, 0.3008, 0.3221, 0.7813, 0.3336, 0.7432, 0.3479, 0.7491, 0.3292, 0.7842, 0.2742, 0.2632, 0.3037, 0.2632, 0.3037, 0.3008, 0.2742, 0.3008, 0.6397, 0.1613, 0.6702, 0.186, 0.6355, 0.1677, 0.3109, 0.8189, 0.3221, 0.7813, 0.3292, 0.7842, 0.3273, 0.3008, 0.3568, 0.3008, 0.3568, 0.3385, 0.3273, 0.3385, 0.609, 0.1362, 0.6397, 0.1613, 0.6355, 0.1677, 0.6004, 0.1491, 0.2363, 0.2632, 0.2742, 0.2632, 0.2742, 0.3008, 0.2363, 0.3008, 0.3568, 0.3008, 0.3947, 0.3008, 0.3947, 0.3385, 0.3568, 0.3385, 0.3292, 0.7842, 0.3479, 0.7491, 0.3608, 0.7577, 0.3356, 0.7884, 0.2742, 0.3008, 0.3037, 0.3008, 0.3037, 0.3385, 0.2742, 0.3385, 0.6355, 0.1677, 0.6702, 0.186, 0.6326, 0.1748, 0.3109, 0.8189, 0.3292, 0.7842, 0.3356, 0.7884, 0.3273, 0.3385, 0.3568, 0.3385, 0.3568, 0.3761, 0.3273, 0.3761, 0.6004, 0.1491, 0.6355, 0.1677, 0.6326, 0.1748, 0.5945, 0.1634, 0.2363, 0.3008, 0.2742, 0.3008, 0.2742, 0.3385, 0.2363, 0.3385, 0.5641, 0.1296, 0.6004, 0.1491, 0.5945, 0.1634, 0.5551, 0.1514, 0.1984, 0.3008, 0.2363, 0.3008, 0.2363, 0.3385, 0.1984, 0.3385, 0.5255, 0.1088, 0.5641, 0.1296, 0.5551, 0.1514, 0.5132, 0.1385, 0.1606, 0.3008, 0.1984, 0.3008, 0.1984, 0.3385, 0.1606, 0.3385, 0.4326, 0.3008, 0.4705, 0.3008, 0.4705, 0.3385, 0.4326, 0.3385, 0.3674, 0.7128, 0.3882, 0.6743, 0.4149, 0.6922, 0.387, 0.7259, 0.3947, 0.3008, 0.4326, 0.3008, 0.4326, 0.3385, 0.3947, 0.3385, 0.3479, 0.7491, 0.3674, 0.7128, 0.387, 0.7259, 0.3608, 0.7577, 0.1984, 0.3385, 0.2363, 0.3385, 0.2363, 0.3761, 0.1984, 0.3761, 0.5132, 0.1385, 0.5551, 0.1514, 0.5505, 0.1745, 0.507, 0.1701, 0.1606, 0.3385, 0.1984, 0.3385, 0.1984, 0.3761, 0.1606, 0.3761, 0.4326, 0.3385, 0.4705, 0.3385, 0.4705, 0.3761, 0.4326, 0.3761, 0.387, 0.7259, 0.4149, 0.6922, 0.4376, 0.7149, 0.4037, 0.7425, 0.3947, 0.3385, 0.4326, 0.3385, 0.4326, 0.3761, 0.3947, 0.3761, 0.3608, 0.7577, 0.387, 0.7259, 0.4037, 0.7425, 0.3718, 0.7686, 0.3568, 0.3385, 0.3947, 0.3385, 0.3947, 0.3761, 0.3568, 0.3761, 0.3356, 0.7884, 0.3608, 0.7577, 0.3718, 0.7686, 0.3411, 0.7938, 0.2742, 0.3385, 0.3037, 0.3385, 0.3037, 0.3761, 0.2742, 0.3761, 0.6326, 0.1748, 0.6702, 0.186, 0.6311, 0.1824, 0.3109, 0.8189, 0.3356, 0.7884, 0.3411, 0.7938, 0.3273, 0.3761, 0.3568, 0.3761, 0.3568, 0.4137, 0.3273, 0.4137, 0.5945, 0.1634, 0.6326, 0.1748, 0.6311, 0.1824, 0.5916, 0.1786, 0.2363, 0.3385, 0.2742, 0.3385, 0.2742, 0.3761, 0.2363, 0.3761, 0.5551, 0.1514, 0.5945, 0.1634, 0.5916, 0.1786, 0.5505, 0.1745, 0.3411, 0.7938, 0.3718, 0.7686, 0.3804, 0.7814, 0.3454, 0.8002, 0.2742, 0.3761, 0.3037, 0.3761, 0.3037, 0.4137, 0.2742, 0.4137, 0.6311, 0.1824, 0.6702, 0.186, 0.6312, 0.1901, 0.3109, 0.8189, 0.3411, 0.7938, 0.3454, 0.8002, 0.3273, 0.4137, 0.3568, 0.4137, 0.3568, 0.4513, 0.3273, 0.4513, 0.5916, 0.1786, 0.6311, 0.1824, 0.6312, 0.1901, 0.5916, 0.1941, 0.2363, 0.3761, 0.2742, 0.3761, 0.2742, 0.4137, 0.2363, 0.4137, 0.5505, 0.1745, 0.5916, 0.1786, 0.5916, 0.1941, 0.5506, 0.1981, 0.1984, 0.3761, 0.2363, 0.3761, 0.2363, 0.4137, 0.1984, 0.4137, 0.507, 0.1701, 0.5505, 0.1745, 0.5506, 0.1981, 0.507, 0.2022, 0.1606, 0.3761, 0.1984, 0.3761, 0.1984, 0.4137, 0.1606, 0.4137, 0.4326, 0.3761, 0.4705, 0.3761, 0.4705, 0.4137, 0.4326, 0.4137, 0.4037, 0.7425, 0.4376, 0.7149, 0.4554, 0.7416, 0.4168, 0.7621, 0.3947, 0.3761, 0.4326, 0.3761, 0.4326, 0.4137, 0.3947, 0.4137, 0.3718, 0.7686, 0.4037, 0.7425, 0.4168, 0.7621, 0.3804, 0.7814, 0.3568, 0.3761, 0.3947, 0.3761, 0.3947, 0.4137, 0.3568, 0.4137, 0.1606, 0.4137, 0.1984, 0.4137, 0.1984, 0.4513, 0.1606, 0.4513, 0.4326, 0.4137, 0.4705, 0.4137, 0.4705, 0.4513, 0.4326, 0.4513, 0.4168, 0.7621, 0.4554, 0.7416, 0.4677, 0.7713, 0.4258, 0.7838, 0.3947, 0.4137, 0.4326, 0.4137, 0.4326, 0.4513, 0.3947, 0.4513, 0.3804, 0.7814, 0.4168, 0.7621, 0.4258, 0.7838, 0.3864, 0.7957, 0.3568, 0.4137, 0.3947, 0.4137, 0.3947, 0.4513, 0.3568, 0.4513, 0.3454, 0.8002, 0.3804, 0.7814, 0.3864, 0.7957, 0.3484, 0.8073, 0.2742, 0.4137, 0.3037, 0.4137, 0.3037, 0.4513, 0.2742, 0.4513, 0.6312, 0.1901, 0.6702, 0.186, 0.6327, 0.1976, 0.3109, 0.8189, 0.3454, 0.8002, 0.3484, 0.8073, 0.3273, 0.4513, 0.3568, 0.4513, 0.3568, 0.4889, 0.3273, 0.4889, 0.5916, 0.1941, 0.6312, 0.1901, 0.6327, 0.1976, 0.5947, 0.2093, 0.2363, 0.4137, 0.2742, 0.4137, 0.2742, 0.4513, 0.2363, 0.4513, 0.5506, 0.1981, 0.5916, 0.1941, 0.5947, 0.2093, 0.5552, 0.2212, 0.1984, 0.4137, 0.2363, 0.4137, 0.2363, 0.4513, 0.1984, 0.4513, 0.507, 0.2022, 0.5506, 0.1981, 0.5552, 0.2212, 0.5132, 0.2338, 0.6327, 0.1976, 0.6702, 0.186, 0.6357, 0.2047, 0.3109, 0.8189, 0.3484, 0.8073, 0.3499, 0.8148, 0.3273, 0.4889, 0.3568, 0.4889, 0.3568, 0.5265, 0.3273, 0.5265, 0.5947, 0.2093, 0.6327, 0.1976, 0.6357, 0.2047, 0.6007, 0.2236, 0.2363, 0.4513, 0.2742, 0.4513, 0.2742, 0.4889, 0.2363, 0.4889, 0.5552, 0.2212, 0.5947, 0.2093, 0.6007, 0.2236, 0.5643, 0.243, 0.1984, 0.4513, 0.2363, 0.4513, 0.2363, 0.4889, 0.1984, 0.4889, 0.5132, 0.2338, 0.5552, 0.2212, 0.5643, 0.243, 0.5256, 0.2636, 0.1606, 0.4513, 0.1984, 0.4513, 0.1984, 0.4889, 0.1606, 0.4889, 0.4326, 0.4513, 0.4705, 0.4513, 0.4705, 0.4889, 0.4326, 0.4889, 0.4258, 0.7838, 0.4677, 0.7713, 0.474, 0.8028, 0.4304, 0.8069, 0.3947, 0.4513, 0.4326, 0.4513, 0.4326, 0.4889, 0.3947, 0.4889, 0.3864, 0.7957, 0.4258, 0.7838, 0.4304, 0.8069, 0.3895, 0.8109, 0.3568, 0.4513, 0.3947, 0.4513, 0.3947, 0.4889, 0.3568, 0.4889, 0.3484, 0.8073, 0.3864, 0.7957, 0.3895, 0.8109, 0.3499, 0.8148, 0.2742, 0.4513, 0.3037, 0.4513, 0.3037, 0.4889, 0.2742, 0.4889, 0.4326, 0.4889, 0.4705, 0.4889, 0.4705, 0.5265, 0.4326, 0.5265, 0.4304, 0.8069, 0.474, 0.8028, 0.474, 0.8349, 0.4305, 0.8305, 0.3947, 0.4889, 0.4326, 0.4889, 0.4326, 0.5265, 0.3947, 0.5265, 0.3895, 0.8109, 0.4304, 0.8069, 0.4305, 0.8305, 0.3895, 0.8263, 0.3568, 0.4889, 0.3947, 0.4889, 0.3947, 0.5265, 0.3568, 0.5265, 0.3499, 0.8148, 0.3895, 0.8109, 0.3895, 0.8263, 0.35, 0.8225, 0.2742, 0.4889, 0.3037, 0.4889, 0.3037, 0.5265, 0.2742, 0.5265, 0.6357, 0.2047, 0.6702, 0.186, 0.64, 0.2111, 0.3109, 0.8189, 0.3499, 0.8148, 0.35, 0.8225, 0.3273, 0.5265, 0.3568, 0.5265, 0.3568, 0.5641, 0.3273, 0.5641, 0.6007, 0.2236, 0.6357, 0.2047, 0.64, 0.2111, 0.6094, 0.2364, 0.2363, 0.4889, 0.2742, 0.4889, 0.2742, 0.5265, 0.2363, 0.5265, 0.5643, 0.243, 0.6007, 0.2236, 0.6094, 0.2364, 0.5775, 0.2626, 0.1984, 0.4889, 0.2363, 0.4889, 0.2363, 0.5265, 0.1984, 0.5265, 0.5256, 0.2636, 0.5643, 0.243, 0.5775, 0.2626, 0.5435, 0.2904, 0.1606, 0.4889, 0.1984, 0.4889, 0.1984, 0.5265, 0.1606, 0.5265, 0.3273, 0.5641, 0.3568, 0.5641, 0.3568, 0.6018, 0.3273, 0.6018, 0.6094, 0.2364, 0.64, 0.2111, 0.6455, 0.2165, 0.6204, 0.2473, 0.2363, 0.5265, 0.2742, 0.5265, 0.2742, 0.5641, 0.2363, 0.5641, 0.5775, 0.2626, 0.6094, 0.2364, 0.6204, 0.2473, 0.5943, 0.2792, 0.1984, 0.5265, 0.2363, 0.5265, 0.2363, 0.5641, 0.1984, 0.5641, 0.5435, 0.2904, 0.5775, 0.2626, 0.5943, 0.2792, 0.5664, 0.3131, 0.1606, 0.5265, 0.1984, 0.5265, 0.1984, 0.5641, 0.1606, 0.5641, 0.4326, 0.5265, 0.4705, 0.5265, 0.4705, 0.5641, 0.4326, 0.5641, 0.4305, 0.8305, 0.474, 0.8349, 0.4677, 0.8664, 0.4259, 0.8536, 0.3947, 0.5265, 0.4326, 0.5265, 0.4326, 0.5641, 0.3947, 0.5641, 0.3895, 0.8263, 0.4305, 0.8305, 0.4259, 0.8536, 0.3865, 0.8415, 0.3568, 0.5265, 0.3947, 0.5265, 0.3947, 0.5641, 0.3568, 0.5641, 0.35, 0.8225, 0.3895, 0.8263, 0.3865, 0.8415, 0.3485, 0.8301, 0.2742, 0.5265, 0.3037, 0.5265, 0.3037, 0.5641, 0.2742, 0.5641, 0.64, 0.2111, 0.6702, 0.186, 0.6455, 0.2165, 0.3109, 0.8189, 0.35, 0.8225, 0.3485, 0.8301, 0.4259, 0.8536, 0.4677, 0.8664, 0.4554, 0.8961, 0.4169, 0.8753, 0.3947, 0.5641, 0.4326, 0.5641, 0.4326, 0.6018, 0.3947, 0.6018, 0.3865, 0.8415, 0.4259, 0.8536, 0.4169, 0.8753, 0.3807, 0.8559, 0.3568, 0.5641, 0.3947, 0.5641, 0.3947, 0.6018, 0.3568, 0.6018, 0.3485, 0.8301, 0.3865, 0.8415, 0.3807, 0.8559, 0.3456, 0.8372, 0.2742, 0.5641, 0.3037, 0.5641, 0.3037, 0.6018, 0.2742, 0.6018, 0.6455, 0.2165, 0.6702, 0.186, 0.6519, 0.2207, 0.3109, 0.8189, 0.3485, 0.8301, 0.3456, 0.8372, 0.3273, 0.6018, 0.3568, 0.6018, 0.3568, 0.6394, 0.3273, 0.6394, 0.6204, 0.2473, 0.6455, 0.2165, 0.6519, 0.2207, 0.6333, 0.2558, 0.2363, 0.5641, 0.2742, 0.5641, 0.2742, 0.6018, 0.2363, 0.6018, 0.5943, 0.2792, 0.6204, 0.2473, 0.6333, 0.2558, 0.614, 0.2922, 0.1984, 0.5641, 0.2363, 0.5641, 0.2363, 0.6018, 0.1984, 0.6018, 0.5664, 0.3131, 0.5943, 0.2792, 0.614, 0.2922, 0.5933, 0.331, 0.1606, 0.5641, 0.1984, 0.5641, 0.1984, 0.6018, 0.1606, 0.6018, 0.4326, 0.5641, 0.4705, 0.5641, 0.4705, 0.6018, 0.4326, 0.6018, 0.6333, 0.2558, 0.6519, 0.2207, 0.659, 0.2237, 0.6476, 0.2618, 0.2363, 0.6018, 0.2742, 0.6018, 0.2742, 0.6394, 0.2363, 0.6394, 0.614, 0.2922, 0.6333, 0.2558, 0.6476, 0.2618, 0.6357, 0.3012, 0.1984, 0.6018, 0.2363, 0.6018, 0.2363, 0.6394, 0.1984, 0.6394, 0.5933, 0.331, 0.614, 0.2922, 0.6357, 0.3012, 0.6232, 0.343, 0.1606, 0.6018, 0.1984, 0.6018, 0.1984, 0.6394, 0.1606, 0.6394, 0.4326, 0.6018, 0.4705, 0.6018, 0.4705, 0.6394, 0.4326, 0.6394, 0.4169, 0.8753, 0.4554, 0.8961, 0.4376, 0.9228, 0.4039, 0.895, 0.3947, 0.6018, 0.4326, 0.6018, 0.4326, 0.6394, 0.3947, 0.6394, 0.3807, 0.8559, 0.4169, 0.8753, 0.4039, 0.895, 0.3721, 0.8688, 0.3568, 0.6018, 0.3947, 0.6018, 0.3947, 0.6394, 0.3568, 0.6394, 0.3456, 0.8372, 0.3807, 0.8559, 0.3721, 0.8688, 0.3413, 0.8436, 0.2742, 0.6018, 0.3037, 0.6018, 0.3037, 0.6394, 0.2742, 0.6394, 0.6519, 0.2207, 0.6702, 0.186, 0.659, 0.2237, 0.3109, 0.8189, 0.3456, 0.8372, 0.3413, 0.8436, 0.3273, 0.5641, 0.3273, 0.6018, 0.32, 0.6018, 0.32, 0.5641, 0.6567, 0.5501, 0.6567, 0.5124, 0.664, 0.5124, 0.664, 0.5501, 0.3273, 0.2256, 0.3273, 0.2632, 0.32, 0.2632, 0.32, 0.2256, 0.3037, 0.6018, 0.3037, 0.5641, 0.3111, 0.5641, 0.3111, 0.6018, 0.6801, 0.8145, 0.6801, 0.8522, 0.6728, 0.8522, 0.6728, 0.8145, 0.3037, 0.2632, 0.3037, 0.2256, 0.3111, 0.2256, 0.3111, 0.2632, 0.6567, 0.5124, 0.6567, 0.4746, 0.664, 0.4746, 0.664, 0.5124, 0.6567, 0.8522, 0.6567, 0.8145, 0.664, 0.8145, 0.664, 0.8522, 0.3037, 0.5641, 0.3037, 0.5265, 0.3111, 0.5265, 0.3111, 0.5641, 0.3273, 0.188, 0.3273, 0.2256, 0.32, 0.2256, 0.32, 0.188, 0.6801, 0.4746, 0.6801, 0.5124, 0.6728, 0.5124, 0.6728, 0.4746, 0.6801, 0.7767, 0.6801, 0.8145, 0.6728, 0.8145, 0.6728, 0.7767, 0.3037, 0.2256, 0.3037, 0.188, 0.3111, 0.188, 0.3111, 0.2256, 0.3273, 0.5265, 0.3273, 0.5641, 0.32, 0.5641, 0.32, 0.5265, 0.6801, 0.4369, 0.6801, 0.4746, 0.6728, 0.4746, 0.6728, 0.4369, 0.6567, 0.8145, 0.6567, 0.7767, 0.664, 0.7767, 0.664, 0.8145, 0.3273, 0.4889, 0.3273, 0.5265, 0.32, 0.5265, 0.32, 0.4889, 0.6567, 0.4746, 0.6567, 0.4369, 0.664, 0.4369, 0.664, 0.4746, 0.3273, 0.1504, 0.3273, 0.188, 0.32, 0.188, 0.32, 0.1504, 0.3037, 0.5265, 0.3037, 0.4889, 0.3111, 0.4889, 0.3111, 0.5265, 0.6801, 0.7389, 0.6801, 0.7767, 0.6728, 0.7767, 0.6728, 0.7389, 0.3037, 0.188, 0.3037, 0.1504, 0.3111, 0.1504, 0.3111, 0.188, 0.6801, 0.3991, 0.6801, 0.4369, 0.6728, 0.4369, 0.6728, 0.3991, 0.6567, 0.7767, 0.6567, 0.7389, 0.664, 0.7389, 0.664, 0.7767, 0.3037, 0.4889, 0.3037, 0.4513, 0.3111, 0.4513, 0.3111, 0.4889, 0.3273, 0.1128, 0.3273, 0.1504, 0.32, 0.1504, 0.32, 0.1128, 0.6567, 0.4369, 0.6567, 0.3991, 0.664, 0.3991, 0.664, 0.4369, 0.6801, 0.7012, 0.6801, 0.7389, 0.6728, 0.7389, 0.6728, 0.7012, 0.3037, 0.1504, 0.3037, 0.1128, 0.3111, 0.1128, 0.3111, 0.1504, 0.3273, 0.4513, 0.3273, 0.4889, 0.32, 0.4889, 0.32, 0.4513, 0.6567, 0.7389, 0.6567, 0.7012, 0.664, 0.7012, 0.664, 0.7389, 0.3273, 0.4137, 0.3273, 0.4513, 0.32, 0.4513, 0.32, 0.4137, 0.6801, 0.3991, 0.7094, 0.3991, 0.7094, 0.4369, 0.6801, 0.4369, 0.664, 0.4369, 0.664, 0.3991, 0.6728, 0.3991, 0.6728, 0.4369, 0.664, 0.4746, 0.664, 0.4369, 0.6728, 0.4369, 0.6728, 0.4746, 0.6728, 0.4746, 0.6728, 0.5124, 0.664, 0.5124, 0.664, 0.4746, 0.664, 0.5501, 0.664, 0.5124, 0.6728, 0.5124, 0.6728, 0.5501, 0.6728, 0.5501, 0.6728, 0.5879, 0.664, 0.5879, 0.664, 0.5501, 0.664, 0.6257, 0.664, 0.5879, 0.6728, 0.5879, 0.6728, 0.6257, 0.664, 0.6634, 0.664, 0.6257, 0.6728, 0.6257, 0.6728, 0.6634, 0.664, 0.7012, 0.664, 0.6634, 0.6728, 0.6634, 0.6728, 0.7012, 0.664, 0.7389, 0.664, 0.7012, 0.6728, 0.7012, 0.6728, 0.7389, 0.664, 0.7767, 0.664, 0.7389, 0.6728, 0.7389, 0.6728, 0.7767, 0.664, 0.8145, 0.664, 0.7767, 0.6728, 0.7767, 0.6728, 0.8145, 0.664, 0.8522, 0.664, 0.8145, 0.6728, 0.8145, 0.6728, 0.8522, 0.664, 0.89, 0.664, 0.8522, 0.6728, 0.8522, 0.6728, 0.89, 0.664, 0.9277, 0.664, 0.89, 0.6728, 0.89, 0.6728, 0.9277, 0.664, 0.9655, 0.664, 0.9277, 0.6728, 0.9277, 0.6728, 0.9655, 0.32, 0.03753, 0.32, 0.07515, 0.3111, 0.07515, 0.3111, 0.03753, 0.3111, 0.1128, 0.3111, 0.07515, 0.32, 0.07515, 0.32, 0.1128, 0.3111, 0.1504, 0.3111, 0.1128, 0.32, 0.1128, 0.32, 0.1504, 0.3111, 0.188, 0.3111, 0.1504, 0.32, 0.1504, 0.32, 0.188, 0.3111, 0.2256, 0.3111, 0.188, 0.32, 0.188, 0.32, 0.2256, 0.3111, 0.2632, 0.3111, 0.2256, 0.32, 0.2256, 0.32, 0.2632, 0.3111, 0.3008, 0.3111, 0.2632, 0.32, 0.2632, 0.32, 0.3008, 0.3111, 0.3385, 0.3111, 0.3008, 0.32, 0.3008, 0.32, 0.3385, 0.3111, 0.3761, 0.3111, 0.3385, 0.32, 0.3385, 0.32, 0.3761, 0.3111, 0.4137, 0.3111, 0.3761, 0.32, 0.3761, 0.32, 0.4137, 0.3111, 0.4513, 0.3111, 0.4137, 0.32, 0.4137, 0.32, 0.4513, 0.32, 0.4513, 0.32, 0.4889, 0.3111, 0.4889, 0.3111, 0.4513, 0.3111, 0.5265, 0.3111, 0.4889, 0.32, 0.4889, 0.32, 0.5265, 0.32, 0.5265, 0.32, 0.5641, 0.3111, 0.5641, 0.3111, 0.5265, 0.3111, 0.6018, 0.3111, 0.5641, 0.32, 0.5641, 0.32, 0.6018, 0.3111, 0.6394, 0.3111, 0.6018, 0.32, 0.6018, 0.32, 0.6394, 0.6728, 0.3613, 0.6728, 0.3991, 0.664, 0.3991, 0.664, 0.3613, 0.6567, 0.89, 0.6567, 0.8522, 0.664, 0.8522, 0.664, 0.89, 0.6801, 0.5124, 0.6801, 0.5501, 0.6728, 0.5501, 0.6728, 0.5124, 0.3037, 0.3008, 0.3037, 0.2632, 0.3111, 0.2632, 0.3111, 0.3008, 0.6801, 0.8522, 0.6801, 0.89, 0.6728, 0.89, 0.6728, 0.8522, 0.6801, 0.5501, 0.6801, 0.5879, 0.6728, 0.5879, 0.6728, 0.5501, 0.3037, 0.6394, 0.3037, 0.6018, 0.3111, 0.6018, 0.3111, 0.6394, 0.3273, 0.2632, 0.3273, 0.3008, 0.32, 0.3008, 0.32, 0.2632, 0.3273, 0.6018, 0.3273, 0.6394, 0.32, 0.6394, 0.32, 0.6018, 0.6567, 0.9277, 0.6567, 0.89, 0.664, 0.89, 0.664, 0.9277, 0.6567, 0.5879, 0.6567, 0.5501, 0.664, 0.5501, 0.664, 0.5879, 0.6801, 0.3613, 0.6801, 0.3991, 0.6728, 0.3991, 0.6728, 0.3613, 0.3037, 0.3385, 0.3037, 0.3008, 0.3111, 0.3008, 0.3111, 0.3385, 0.6801, 0.89, 0.6801, 0.9277, 0.6728, 0.9277, 0.6728, 0.89, 0.6567, 0.3991, 0.6567, 0.3613, 0.664, 0.3613, 0.664, 0.3991, 0.3273, 0.3008, 0.3273, 0.3385, 0.32, 0.3385, 0.32, 0.3008, 0.6567, 0.6257, 0.6567, 0.5879, 0.664, 0.5879, 0.664, 0.6257, 0.6567, 0.9655, 0.6567, 0.9277, 0.664, 0.9277, 0.664, 0.9655, 0.6801, 0.5879, 0.6801, 0.6257, 0.6728, 0.6257, 0.6728, 0.5879, 0.3037, 0.3761, 0.3037, 0.3385, 0.3111, 0.3385, 0.3111, 0.3761, 0.6801, 0.9277, 0.6801, 0.9655, 0.6728, 0.9655, 0.6728, 0.9277, 0.3273, 0.3385, 0.3273, 0.3761, 0.32, 0.3761, 0.32, 0.3385, 0.3273, 0.03753, 0.3273, 0.07515, 0.32, 0.07515, 0.32, 0.03753, 0.6567, 0.6634, 0.6567, 0.6257, 0.664, 0.6257, 0.664, 0.6634, 0.6801, 0.6257, 0.6801, 0.6634, 0.6728, 0.6634, 0.6728, 0.6257, 0.3037, 0.4137, 0.3037, 0.3761, 0.3111, 0.3761, 0.3111, 0.4137, 0.3037, 0.07515, 0.3037, 0.03753, 0.3111, 0.03753, 0.3111, 0.07515, 0.3273, 0.3761, 0.3273, 0.4137, 0.32, 0.4137, 0.32, 0.3761, 0.6567, 0.7012, 0.6567, 0.6634, 0.664, 0.6634, 0.664, 0.7012, 0.3037, 0.1128, 0.3037, 0.07515, 0.3111, 0.07515, 0.3111, 0.1128, 0.6801, 0.6634, 0.6801, 0.7012, 0.6728, 0.7012, 0.6728, 0.6634, 0.3037, 0.4513, 0.3037, 0.4137, 0.3111, 0.4137, 0.3111, 0.4513, 0.3273, 0.07515, 0.3273, 0.1128, 0.32, 0.1128, 0.32, 0.07515])
me_sphere.materials.append(mat_bathbombmaterial)
me_sphere.use_remesh_fix_poles = True
me_sphere.use_remesh_preserve_attributes = False
me_sphere.update()

# ---- objects
ob_light = bpy.data.objects.new('Light', light_light)
ob_camera = bpy.data.objects.new('Camera', cam_camera)
ob_sphere = bpy.data.objects.new('Sphere', me_sphere)

# ---- transforms, parenting, visibility, modifiers, constraints
ob_light.location = (4.076, 1.005, 5.904)
ob_light.rotation_euler = (0.6503, 0.05522, 1.866)
ob_light.lock_rotations_4d = False
ob_light.empty_display_type = 'ARROWS'
ob_light.color = (0.0, 0.0, 0.0, 0.0)
ob_light.lineart.crease_threshold = 0.0
ob_camera.location = (7.359, -6.926, 4.958)
ob_camera.rotation_euler = (1.109, 0.0, 0.8149)
ob_camera.lock_rotations_4d = False
ob_camera.empty_display_type = 'ARROWS'
ob_camera.color = (0.0, 0.0, 0.0, 0.0)
ob_camera.display_type = 'WIRE'
ob_camera.lineart.crease_threshold = 0.0
ob_sphere.location = (0.0, 0.0, 0.0)

# ---- collection membership
col_collection.objects.link(ob_light)
col_collection.objects.link(ob_camera)
col_collection.objects.link(ob_sphere)

# ---- scene / render settings (as saved in the file)
scene.camera = ob_camera
scene.frame_start = 1; scene.frame_end = 250; scene.frame_set(0)
scene.render.engine = 'BLENDER_EEVEE_NEXT'
scene.cycles.sampling_pattern = 'TABULATED_SOBOL'
scene.cycles.use_light_tree = False
scene.view_settings.view_transform = 'Filmic'
bpy.context.view_layer.update()
